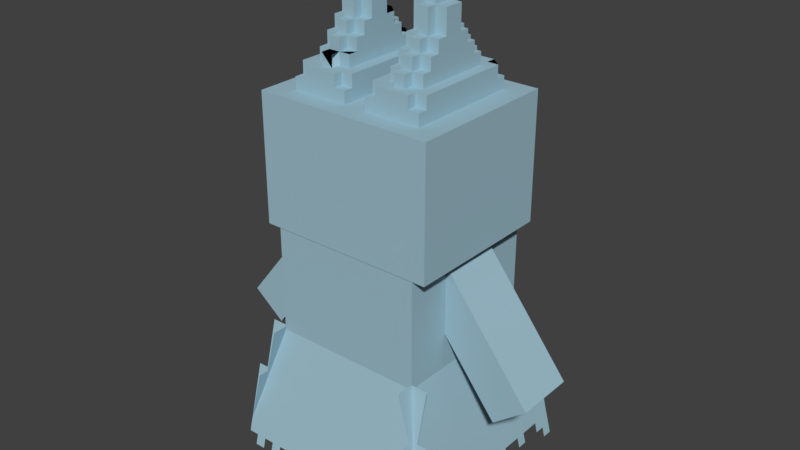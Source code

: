 # Source: Munchlax.blend  (saved by Blender 2.77.0; exported with 4.5.12 LTS)
import bpy
from mathutils import Matrix  # noqa: F401  (used for matrix-valued properties, if any)

bpy.ops.wm.read_factory_settings(use_empty=True)
scene = bpy.context.scene
scene.name = 'Scene'

# ---- collections
col_collection_1 = bpy.data.collections.new('Collection 1'); scene.collection.children.link(col_collection_1)

# ---- materials (node trees are filled in below, after node groups)
mat_mat_5 = bpy.data.materials.new('Mat.5')
mat_mat_5.alpha_threshold = 0.0
mat_mat_5.use_transparent_shadow = False
mat_mat_5.diffuse_color = (0.3412, 0.5216, 0.6078, 1.0)
mat_mat_5.roughness = 0.5
mat_mat_4 = bpy.data.materials.new('Mat.4')
mat_mat_4.alpha_threshold = 0.0
mat_mat_4.use_transparent_shadow = False
mat_mat_4.diffuse_color = (0.9412, 0.8902, 0.7529, 1.0)
mat_mat_4.roughness = 0.5
mat_mat_7 = bpy.data.materials.new('Mat.7')
mat_mat_7.alpha_threshold = 0.0
mat_mat_7.use_transparent_shadow = False
mat_mat_7.diffuse_color = (1.0, 1.0, 1.0, 1.0)
mat_mat_7.roughness = 0.5

# ---- material node trees

# ---- world
world_world = bpy.data.worlds.new('World'); scene.world = world_world
world_world.color = (0.05088, 0.05088, 0.05088)
world_world.use_sun_shadow = False
world_world.sun_shadow_jitter_overblur = 0.0
world_world.cycles.sampling_method = 'MANUAL'

# ---- meshes
me_cube_1 = bpy.data.meshes.new('Cube_1')
me_cube_1.from_pydata([(-31.75, -28.79, -28.3), (-31.75, -28.79, -28.3), (-31.75, -28.79, -28.3), (-31.75, -28.79, 28.3), (-31.75, -28.79, 28.3), (-31.75, -28.79, 28.3), (31.75, -28.79, -28.3), (31.75, -28.79, -28.3), (31.75, -28.79, -28.3), (31.75, -28.79, 28.3), (31.75, -28.79, 28.3), (31.75, -28.79, 28.3), (31.75, 34.55, -28.3), (31.75, 34.55, -28.3), (31.75, 34.55, 28.3), (31.75, 34.55, 28.3), (-31.75, 34.55, -28.3), (-31.75, 34.55, -28.3), (-31.75, 34.55, 28.3), (-31.75, 34.55, 28.3), (3.468e-07, 34.55, 28.3), (3.468e-07, 34.55, -28.3)], [], [(7, 12, 14, 10), (1, 4, 18, 16), (20, 15, 13, 21, 17, 19), (8, 11, 5, 2), (9, 14, 20, 18, 3), (12, 6, 0, 16, 21)])
_uv = me_cube_1.uv_layers.new(name='UVMap')
_uv.uv.foreach_set('vector', [0.5938, 0.6562, 0.7188, 0.6562, 0.7188, 0.7812, 0.5938, 0.7812, 0.7188, 0.6562, 0.7188, 0.7812, 0.5938, 0.7812, 0.5938, 0.6562, 0.6562, 0.7812, 0.5938, 0.7812, 0.5938, 0.6562, 0.6562, 0.6562, 0.7188, 0.6562, 0.7188, 0.7812, 1.0, 0.0, 1.0, 0.5, 0.5, 0.5, 0.5, 0.0, 0.7188, 0.6562, 0.7188, 0.7812, 0.6562, 0.7812, 0.5938, 0.7812, 0.5938, 0.6562, 0.7188, 0.6562, 0.7188, 0.7812, 0.5938, 0.7812, 0.5938, 0.6562, 0.6562, 0.6562])
me_cube_1.materials.append(mat_mat_5)
me_cube_1.use_remesh_preserve_volume = False
me_cube_1.use_remesh_preserve_attributes = False
me_cube_1.use_mirror_vertex_groups = False
me_cube_1.update()
me_head = bpy.data.meshes.new('Head')
me_head.from_pydata([(-37.26, -38.41, -7.629e-06), (-37.26, -38.41, -7.629e-06), (-37.26, -38.41, -7.629e-06), (-37.26, -38.41, 52.99), (-37.26, -38.41, 52.99), (-37.26, -38.41, 52.99), (37.26, -38.41, -7.629e-06), (37.26, -38.41, -7.629e-06), (37.26, -38.41, -7.629e-06), (37.26, -38.41, 52.99), (37.26, -38.41, 52.99), (37.26, -38.41, 52.99), (37.26, 25.61, -7.629e-06), (37.26, 25.61, -7.629e-06), (37.26, 25.61, 52.99), (37.26, 25.61, 52.99), (-37.26, 25.61, -7.629e-06), (-37.26, 25.61, -7.629e-06), (-37.26, 25.61, 52.99), (-37.26, 25.61, 52.99), (1.49e-08, 25.61, 52.99), (1.49e-08, 25.61, -7.629e-06), (-37.26, 9.603, 52.99), (-18.63, -22.41, 62.99), (-18.63, 9.603, 62.99), (18.63, 9.603, 62.99), (18.63, -22.41, 62.99), (27.95, -38.41, 52.99), (37.26, -14.41, 52.99), (-18.63, -14.41, 72.99), (-9.315, -22.41, 62.99), (-18.63, 1.601, 72.99), (18.63, 1.601, 72.99), (18.63, -14.41, 72.99), (27.95, -22.41, 52.99), (-27.95, -30.41, 52.99), (-27.95, 17.61, 52.99), (27.95, 17.61, 52.99), (27.95, -30.41, 52.99), (-37.26, 5.602, 52.99), (-18.63, -26.41, 62.99), (-18.63, -10.4, 77.99), (-18.63, -18.41, 67.99), (-13.97, -14.41, 72.99), (-13.97, -22.41, 62.99), (-9.315, -26.41, 57.99), (-4.658, -30.41, 52.99), (-18.63, 5.602, 67.99), (-18.63, -2.401, 77.99), (-27.95, 13.6, 52.99), (-9.315, 13.6, 57.99), (-13.97, 9.603, 62.99), (-4.658, 17.61, 52.99), (-13.97, 1.601, 72.99), (-9.315, -2.401, 62.99), (-9.315, 5.602, 62.99), (9.315, -2.401, 62.99), (9.315, 5.602, 62.99), (13.97, 9.603, 62.99), (18.63, 5.602, 67.99), (13.97, 1.601, 72.99), (18.63, -2.401, 77.99), (4.658, 17.61, 52.99), (9.315, 13.6, 57.99), (23.29, 1.601, 62.99), (23.29, -6.402, 62.99), (4.658, -30.41, 52.99), (9.315, -26.41, 57.99), (13.97, -22.41, 62.99), (9.315, -18.41, 62.99), (18.63, -10.4, 77.99), (13.97, -14.41, 72.99), (18.63, -18.41, 67.99), (23.29, -14.41, 62.99), (23.29, -22.41, 62.99), (-23.29, -26.41, 57.99), (-23.29, -10.4, 62.99), (-13.97, -18.41, 67.99), (-13.97, -10.4, 77.99), (-13.97, -26.41, 62.99), (-23.29, 5.602, 62.99), (-23.29, 13.6, 57.99), (-13.97, 13.6, 62.99), (-13.97, -2.401, 77.99), (-13.97, 5.602, 67.99), (23.29, 13.6, 57.99), (23.29, 5.602, 62.99), (13.97, -26.41, 62.99), (23.29, -26.41, 57.99), (-27.95, -30.41, 57.99), (-9.315, -30.41, 57.99), (-27.95, 17.61, 57.99), (-9.315, 17.61, 57.99), (-27.95, -26.41, 57.99), (-23.29, -30.41, 57.99), (-4.658, -30.41, 57.99), (-27.95, 13.6, 57.99), (-23.29, 17.61, 57.99), (-4.658, 17.61, 57.99), (-4.658, -26.41, 57.99), (-4.658, 13.6, 57.99), (9.315, 17.61, 57.99), (27.95, 17.61, 57.99), (9.315, -30.41, 57.99), (27.95, -30.41, 57.99), (4.658, 17.61, 57.99), (23.29, 17.61, 57.99), (27.95, 13.6, 57.99), (4.658, -30.41, 57.99), (23.29, -30.41, 57.99), (27.95, -26.41, 57.99), (4.658, 13.6, 57.99), (4.658, -26.41, 57.99), (-9.315, -26.41, 62.99), (-9.315, 13.6, 62.99), (-23.29, -26.41, 62.99), (-23.29, 13.6, 62.99), (-18.63, -30.41, 62.99), (-9.315, -30.41, 62.99), (-9.315, 17.61, 62.99), (-27.95, -26.41, 62.99), (-23.29, -30.41, 62.99), (-27.95, -18.41, 62.99), (-27.95, -10.4, 62.99), (-4.658, -14.41, 62.99), (-13.97, -30.41, 62.99), (-27.95, -2.401, 62.99), (-27.95, 13.6, 62.99), (-23.29, 17.61, 62.99), (-13.97, 17.61, 62.99), (-4.658, 9.603, 62.99), (-4.658, 1.601, 62.99), (-4.658, -26.41, 62.99), (-4.658, 13.6, 62.99), (9.315, 13.6, 62.99), (9.315, -26.41, 62.99), (23.29, 13.6, 62.99), (23.29, -26.41, 62.99), (18.63, 17.61, 62.99), (27.95, -6.402, 62.99), (18.63, -30.41, 62.99), (9.315, 17.61, 62.99), (27.95, 1.601, 62.99), (9.315, -30.41, 62.99), (4.658, 1.601, 62.99), (4.658, 9.603, 62.99), (23.29, 17.61, 62.99), (27.95, 13.6, 62.99), (27.95, -2.401, 62.99), (27.95, 5.602, 62.99), (4.658, -22.41, 62.99), (13.97, -30.41, 62.99), (4.658, -14.41, 62.99), (27.95, -10.4, 62.99), (23.29, -30.41, 62.99), (27.95, -26.41, 62.99), (4.658, -2.401, 62.99), (4.658, 13.6, 62.99), (4.658, -26.41, 62.99), (4.658, -10.4, 62.99), (-18.63, -26.41, 62.99), (-13.97, -26.41, 62.99), (-9.315, -26.41, 62.99), (-23.29, -26.41, 62.99), (-27.95, -22.41, 62.99), (-27.95, -6.402, 62.99), (-18.63, 17.61, 62.99), (-27.95, 1.601, 62.99), (-9.315, 17.61, 62.99), (-27.95, -26.41, 62.99), (-27.95, -10.4, 62.99), (-4.658, -14.41, 62.99), (-4.658, -22.41, 62.99), (-13.97, -30.41, 62.99), (-13.97, 17.61, 62.99), (-4.658, 1.601, 62.99), (-4.658, -18.41, 62.99), (-4.658, -26.41, 62.99), (9.315, -26.41, 62.99), (27.95, 9.603, 62.99), (27.95, -22.41, 62.99), (9.315, -30.41, 62.99), (4.658, 1.601, 62.99), (4.658, -6.402, 62.99), (4.658, 9.603, 62.99), (23.29, 17.61, 62.99), (27.95, -2.401, 62.99), (27.95, 5.602, 62.99), (4.658, -22.41, 62.99), (13.97, -30.41, 62.99), (27.95, -10.4, 62.99), (23.29, -30.41, 62.99), (27.95, -26.41, 62.99), (4.658, 5.602, 62.99), (4.658, 13.6, 62.99), (4.658, -18.41, 62.99), (4.658, -10.4, 62.99), (-9.315, -22.41, 62.99), (-18.63, -26.41, 62.99), (-13.97, -26.41, 62.99), (-9.315, -26.41, 62.99), (-9.315, 13.6, 62.99), (-23.29, -26.41, 62.99), (-23.29, 13.6, 62.99), (-27.95, 1.601, 62.99), (-9.315, 17.61, 62.99), (-27.95, -26.41, 62.99), (-27.95, -18.41, 62.99), (-27.95, -10.4, 62.99), (-4.658, -22.41, 62.99), (-27.95, 13.6, 62.99), (-23.29, 17.61, 62.99), (-13.97, 17.61, 62.99), (-4.658, -18.41, 62.99), (-4.658, 13.6, 62.99), (-4.658, 5.602, 62.99), (9.315, 13.6, 62.99), (9.315, -26.41, 62.99), (23.29, 13.6, 62.99), (23.29, -26.41, 62.99), (27.95, 9.603, 62.99), (27.95, -22.41, 62.99), (9.315, 17.61, 62.99), (9.315, -30.41, 62.99), (27.95, -14.41, 62.99), (4.658, 1.601, 62.99), (4.658, -6.402, 62.99), (4.658, 9.603, 62.99), (23.29, 17.61, 62.99), (27.95, 13.6, 62.99), (4.658, -22.41, 62.99), (13.97, -30.41, 62.99), (27.95, -10.4, 62.99), (23.29, -30.41, 62.99), (27.95, -26.41, 62.99), (4.658, 5.602, 62.99), (4.658, 13.6, 62.99), (4.658, -26.41, 62.99), (4.658, -18.41, 62.99), (4.658, -10.4, 62.99), (-9.315, 9.603, 62.99), (-9.315, 1.601, 62.99), (-23.29, -22.41, 62.99), (-23.29, -14.41, 62.99), (-9.315, -18.41, 62.99), (-23.29, 9.603, 62.99), (-18.63, 13.6, 62.99), (-23.29, 5.602, 62.99), (-13.97, 13.6, 62.99), (-9.315, -22.41, 62.99), (-18.63, -26.41, 62.99), (-13.97, -26.41, 62.99), (-9.315, -26.41, 62.99), (-9.315, 13.6, 62.99), (-23.29, -26.41, 62.99), (-23.29, 13.6, 62.99), (9.315, 9.603, 62.99), (9.315, -22.41, 62.99), (9.315, -2.401, 62.99), (9.315, 5.602, 62.99), (18.63, 13.6, 62.99), (23.29, 9.603, 62.99), (18.63, -26.41, 62.99), (23.29, -14.41, 62.99), (23.29, -22.41, 62.99), (13.97, 13.6, 62.99), (23.29, -2.401, 62.99), (13.97, -26.41, 62.99), (23.29, -18.41, 62.99), (9.315, -26.41, 62.99), (23.29, 13.6, 62.99), (23.29, -26.41, 62.99), (4.658, 9.603, 62.99), (4.658, 5.602, 62.99), (-18.63, -22.41, 67.99), (-18.63, 9.603, 67.99), (-13.97, -22.41, 67.99), (-13.97, 9.603, 67.99), (-9.315, 9.603, 67.99), (-9.315, -14.41, 67.99), (-9.315, 1.601, 67.99), (-23.29, -22.41, 67.99), (-23.29, -14.41, 67.99), (-23.29, 9.603, 67.99), (-23.29, 1.601, 67.99), (-18.63, 13.6, 67.99), (-23.29, -10.4, 67.99), (-13.97, 13.6, 67.99), (-9.315, -22.41, 67.99), (-18.63, -26.41, 67.99), (-13.97, -26.41, 67.99), (18.63, 9.603, 67.99), (18.63, -22.41, 67.99), (13.97, 9.603, 67.99), (13.97, -22.41, 67.99), (9.315, 9.603, 67.99), (9.315, -22.41, 67.99), (18.63, 13.6, 67.99), (23.29, 9.603, 67.99), (23.29, -6.402, 67.99), (18.63, -26.41, 67.99), (23.29, -22.41, 67.99), (13.97, 13.6, 67.99), (13.97, -26.41, 67.99), (23.29, -18.41, 67.99), (-18.63, -22.41, 67.99), (-18.63, 9.603, 67.99), (-13.97, -22.41, 67.99), (-13.97, 9.603, 67.99), (-9.315, 9.603, 67.99), (-9.315, -14.41, 67.99), (-9.315, 1.601, 67.99), (-23.29, -22.41, 67.99), (-9.315, -18.41, 67.99), (-9.315, -10.4, 67.99), (-23.29, 9.603, 67.99), (-23.29, 1.601, 67.99), (-18.63, 13.6, 67.99), (-9.315, 5.602, 67.99), (-23.29, -10.4, 67.99), (-23.29, -18.41, 67.99), (-23.29, 5.602, 67.99), (-23.29, -2.401, 67.99), (-13.97, 13.6, 67.99), (-9.315, -22.41, 67.99), (-18.63, -26.41, 67.99), (-13.97, -26.41, 67.99), (13.97, 5.602, 67.99), (13.97, -18.41, 67.99), (18.63, 9.603, 67.99), (18.63, -22.41, 67.99), (13.97, 9.603, 67.99), (13.97, -22.41, 67.99), (9.315, 5.602, 67.99), (23.29, 9.603, 67.99), (18.63, -26.41, 67.99), (9.315, -18.41, 67.99), (23.29, -14.41, 67.99), (23.29, -22.41, 67.99), (23.29, 5.602, 67.99), (23.29, -18.41, 67.99), (23.29, -10.4, 67.99), (-18.63, -18.41, 72.99), (-18.63, 5.602, 72.99), (-13.97, -18.41, 72.99), (-13.97, 5.602, 72.99), (-18.63, -22.41, 72.99), (-18.63, 9.603, 72.99), (-13.97, -22.41, 72.99), (-13.97, 9.603, 72.99), (-9.315, -14.41, 72.99), (-9.315, 1.601, 72.99), (-23.29, -14.41, 72.99), (-9.315, -18.41, 72.99), (-23.29, 1.601, 72.99), (-9.315, 5.602, 72.99), (-23.29, -18.41, 72.99), (-23.29, 5.602, 72.99), (18.63, 5.602, 72.99), (18.63, -18.41, 72.99), (13.97, 5.602, 72.99), (13.97, -18.41, 72.99), (18.63, 9.603, 72.99), (18.63, -22.41, 72.99), (13.97, 9.603, 72.99), (13.97, -22.41, 72.99), (9.315, 1.601, 72.99), (9.315, -14.41, 72.99), (9.315, 5.602, 72.99), (23.29, 1.601, 72.99), (9.315, -18.41, 72.99), (23.29, -14.41, 72.99), (23.29, 5.602, 72.99), (23.29, -18.41, 72.99), (-18.63, -14.41, 77.99), (-18.63, 1.601, 77.99), (-13.97, -14.41, 77.99), (-13.97, 1.601, 77.99), (-18.63, -18.41, 77.99), (-18.63, 5.602, 77.99), (-13.97, -18.41, 77.99), (-13.97, 5.602, 77.99), (-9.315, -14.41, 77.99), (-9.315, 1.601, 77.99), (-23.29, -14.41, 77.99), (-9.315, -10.4, 77.99), (-23.29, 1.601, 77.99), (-23.29, -10.4, 77.99), (-23.29, -2.401, 77.99), (18.63, 1.601, 77.99), (18.63, -14.41, 77.99), (13.97, 1.601, 77.99), (13.97, -14.41, 77.99), (18.63, 5.602, 77.99), (18.63, -18.41, 77.99), (13.97, 5.602, 77.99), (13.97, -18.41, 77.99), (9.315, 1.601, 77.99), (9.315, -14.41, 77.99), (23.29, 1.601, 77.99), (23.29, -14.41, 77.99), (23.29, -2.401, 77.99), (23.29, -10.4, 77.99), (-18.63, -10.4, 77.99), (-18.63, -2.401, 77.99), (-13.97, -10.4, 77.99), (-18.63, -14.41, 77.99), (-18.63, 1.601, 77.99), (-13.97, -14.41, 77.99), (-13.97, 1.601, 77.99), (-18.63, 5.602, 77.99), (-13.97, 5.602, 77.99), (-9.315, 1.601, 77.99), (-9.315, -10.4, 77.99), (-9.315, -2.401, 77.99), (-23.29, -10.4, 77.99), (-23.29, -2.401, 77.99), (18.63, -2.401, 77.99), (18.63, -10.4, 77.99), (13.97, -2.401, 77.99), (13.97, -10.4, 77.99), (18.63, 1.601, 77.99), (18.63, -14.41, 77.99), (13.97, 1.601, 77.99), (13.97, -14.41, 77.99), (9.315, -2.401, 77.99), (9.315, -10.4, 77.99), (23.29, -2.401, 77.99), (23.29, -10.4, 77.99), (-13.97, -2.401, 87.99), (-18.63, -10.4, 87.99), (-18.63, -2.401, 87.99), (-13.97, -10.4, 87.99), (-18.63, -14.41, 87.99), (-18.63, 1.601, 87.99), (-13.97, -14.41, 87.99), (-13.97, 1.601, 87.99), (-9.315, -10.4, 87.99), (-9.315, -2.401, 87.99), (-23.29, -10.4, 87.99), (-23.29, -2.401, 87.99), (18.63, -2.401, 87.99), (18.63, -10.4, 87.99), (13.97, -2.401, 87.99), (13.97, -10.4, 87.99), (18.63, 1.601, 87.99), (18.63, -14.41, 87.99), (13.97, 1.601, 87.99), (13.97, -14.41, 87.99), (9.315, -2.401, 87.99), (9.315, -10.4, 87.99), (23.29, -2.401, 87.99), (23.29, -10.4, 87.99), (-13.97, -2.401, 97.99), (-18.63, -10.4, 97.99), (-18.63, -2.401, 97.99), (-13.97, -10.4, 97.99), (18.63, -2.401, 97.99), (18.63, -10.4, 97.99), (13.97, -2.401, 97.99), (13.97, -10.4, 97.99)], [], [(371, 400, 390, 33), (71, 392, 398, 367), (45, 113, 118, 90), (5, 2, 8, 11), (252, 249, 44, 251), (416, 440, 431, 404), (92, 119, 114, 50), (110, 155, 137, 88), (47, 306, 315, 321), (7, 12, 14, 10), (264, 301, 292, 26), (219, 233, 231, 181, 189, 151, 140, 191, 154, 137, 192, 221, 234), (291, 297, 302, 293), (103, 143, 135, 67), (177, 172, 30, 162), (42, 342, 356, 320), (96, 127, 116, 81), (394, 390, 392, 396), (271, 264, 26, 262), (341, 337, 304), (327, 293, 295, 296, 294, 303, 335, 330, 332, 328, 336, 333), (441, 445, 447, 443), (251, 290, 289, 250), (350, 382, 376, 43), (325, 274, 289, 290, 251, 44, 276, 288, 313, 324, 307, 326), (240, 55, 253), (15, 13, 21, 17, 19, 20), (342, 378, 374, 29), (437, 413, 414, 438), (81, 97, 91, 96), (345, 381, 377, 53), (406, 41, 374, 408), (51, 277, 278, 240), (26, 292, 300, 262), (88, 137, 154, 109), (328, 361, 370, 336), (48, 375, 386, 388), (125, 173, 161, 79), (305, 346, 342, 42), (60, 360, 368, 366), (353, 350, 43, 344), (437, 438, 429, 432), (358, 362, 364, 360), (182, 144, 156, 183, 226, 225, 193), (24, 246, 255, 245), (400, 402, 70, 390), (261, 270, 260, 25), (280, 311, 318, 355, 351, 383, 385, 382, 350, 353, 313, 310, 314, 279, 288, 249, 244, 241, 54, 55, 240, 278), (177, 162, 118, 113), (267, 303, 294, 68), (198, 250, 254, 202, 163, 120, 115, 40, 160, 199), (401, 399, 389, 61), (331, 364, 362, 329), (250, 289, 274, 23), (432, 456, 454, 430), (369, 372, 358, 32), (111, 157, 134, 63), (435, 432, 430, 433), (151, 189, 181, 231, 223, 217, 178, 158, 135, 143), (60, 391, 395, 360), (354, 386, 375, 31), (4, 18, 16, 1), (53, 377, 383, 351), (95, 99, 45, 90), (167, 204, 210, 203, 211, 212, 174, 166, 129, 128, 97, 81, 116, 127, 96, 91, 36, 49, 35, 89, 93, 120, 122, 164, 206, 207, 123, 126, 165), (32, 389, 399, 369), (446, 442, 444, 448), (454, 455, 431, 430), (262, 300, 303, 267), (75, 115, 120, 93), (94, 121, 115, 75), (63, 134, 141, 101), (340, 373, 359, 72), (125, 117, 121, 94, 89, 35, 46, 95, 90, 118), (429, 436, 434, 431), (456, 432, 429, 453), (374, 41, 387, 384), (373, 371, 33, 359), (324, 313, 77, 307), (351, 355, 345, 53), (33, 390, 394, 359), (430, 431, 440, 439), (405, 408, 374, 378, 380, 376, 382, 385, 78, 413), (72, 359, 363, 330), (220, 229, 218, 86, 64, 65, 73, 74, 219, 234, 221, 224, 232), (125, 79, 117), (360, 395, 393, 358), (79, 161, 173, 125, 118, 162, 200, 199, 160, 40, 115, 121, 117), (361, 396, 392, 71), (366, 397, 391, 60), (265, 302, 297, 260), (36, 22, 39, 49), (50, 114, 133, 100), (257, 69, 217, 87, 262, 267, 269), (443, 447, 423, 419), (313, 353, 344, 77), (332, 365, 361, 328), (212, 211, 203, 82, 246, 248, 51, 240, 253, 55, 54, 197, 209, 213, 215, 214, 201, 205, 168, 119, 129, 166, 174), (403, 430, 439, 415), (43, 376, 380, 344), (103, 67, 112, 108), (65, 266, 263, 73), (250, 23, 242, 254), (38, 66, 62, 37, 34, 28, 14, 20, 18, 22, 36, 52, 46, 35, 49, 39, 3, 27), (437, 432, 405, 413), (68, 294, 296, 257), (306, 347, 349, 308), (441, 442, 452, 451), (144, 182, 193, 145), (217, 69, 56, 57, 235, 225, 226, 239, 238, 230, 237), (9, 28, 34, 38, 27), (108, 112, 158, 150, 152, 159, 156, 144, 145, 193, 184, 235, 273, 227, 194, 134, 157, 111, 105, 62, 66), (100, 98, 92, 50), (458, 457, 459, 460), (329, 362, 358, 59), (261, 64, 86), (202, 76, 80, 203, 210, 204, 208, 207, 206), (361, 71, 367, 370), (87, 217, 223, 231, 233, 219), (246, 285, 287, 248), (339, 334, 329, 59), (342, 29, 352, 356), (305, 42, 320, 312), (313, 288, 279, 310), (414, 412, 409, 83), (419, 423, 421, 389, 393, 395, 391, 397, 398, 392, 422, 424, 420, 426, 425), (343, 379, 381, 345), (425, 449, 443, 419), (340, 338, 292, 301, 304, 337), (348, 344, 342, 346), (0, 16, 21, 12, 6), (106, 146, 136, 85), (225, 235, 184, 193), (128, 129, 119, 92, 98, 52, 36, 91, 97), (109, 154, 140, 151, 143, 103, 108, 66, 38, 104), (224, 180, 221, 192, 155, 110, 104, 38, 34, 37, 102, 107, 147, 136, 185, 228, 218, 229, 220, 179, 187, 149, 142, 148, 139, 153, 190, 232), (308, 349, 345, 84), (104, 110, 88, 109), (172, 177, 113, 132, 99, 95, 46, 52, 98, 100, 133, 130, 214, 215, 175, 131, 124, 171, 176, 213), (25, 291, 298, 261), (428, 452, 442, 418), (176, 171, 124, 131, 175, 215, 213), (163, 202, 206, 169, 164, 122, 120), (59, 358, 372, 339), (165, 126, 123, 170), (405, 432, 435, 408), (85, 136, 147, 107), (141, 134, 194, 236, 216, 222, 138), (148, 186, 139), (149, 187, 142), (307, 348, 346, 305), (63, 101, 105, 111), (154, 191, 140), (155, 192, 137), (169, 206, 164), (170, 123, 207, 208, 165), (77, 344, 348, 307), (94, 75, 93, 89), (167, 165, 208, 204), (150, 188, 195, 152), (227, 236, 194), (58, 265, 218, 228, 185, 136, 146, 138, 222, 216, 236, 227, 272, 273, 259, 256), (220, 232, 190, 153, 139, 186, 148, 142, 187, 179), (188, 150, 158, 178, 217, 237, 230, 195), (84, 345, 355, 318), (230, 238, 195), (239, 226, 183), (196, 159, 152, 195, 238, 239, 183), (180, 224, 221), (308, 323, 317, 306), (358, 393, 389, 32), (267, 68, 257, 269), (249, 252, 251, 250, 198, 199, 200, 162, 30, 172, 213, 209, 197, 244), (453, 455, 454, 456), (243, 247, 80, 76), (80, 247, 245, 255, 246, 82, 203), (241, 244, 197, 54), (273, 272, 227), (259, 273, 235, 57, 56, 258), (261, 86, 218, 270), (417, 441, 451, 427), (409, 411, 410, 407), (258, 56, 69, 257), (219, 74, 268, 264, 271), (219, 271, 262, 87), (333, 368, 360, 327), (321, 315, 306, 317, 323, 308, 309, 318, 280, 278, 277, 287, 285, 246, 24, 275, 283), (338, 340, 72, 330), (363, 359, 361, 365), (318, 309, 308, 84), (256, 295, 293, 58), (296, 295, 256, 259, 258, 257), (320, 319, 286, 282), (274, 305, 312, 320, 282, 281), (245, 283, 275, 24), (314, 310, 279), (325, 305, 274), (316, 321, 283, 284), (322, 316, 284), (106, 102, 37, 62, 105, 101, 141, 138, 146), (318, 311, 280), (327, 331, 329, 298, 291, 293), (334, 339, 299, 298, 329), (159, 196, 183, 156), (330, 335, 303, 300, 292, 338), (321, 357, 343, 47), (67, 135, 158, 112), (341, 304, 301, 264, 268, 74, 73, 263, 266, 65, 64, 261, 298, 299, 339, 372, 369, 399, 401, 61, 389, 421, 445, 441, 417, 427, 451, 452, 428, 402, 400, 371, 373, 340, 337), (58, 293, 302, 265), (29, 374, 384, 352), (260, 297, 291, 25), (248, 287, 277, 51), (326, 307, 305, 325), (31, 343, 357, 354), (366, 368, 333, 336, 370, 367, 398, 397), (260, 270, 218, 265), (47, 343, 347, 306), (201, 214, 130, 133, 114, 119, 168, 205), (418, 422, 392, 390, 70, 428), (402, 428, 70), (202, 254, 242, 281, 282, 286, 319, 320, 356, 352, 384, 387, 41, 406, 433, 430, 403, 415, 439, 440, 416, 404, 431, 434, 407, 410, 411, 409, 412, 414, 413, 78, 385, 383, 377, 381, 379, 343, 31, 375, 48, 388, 386, 354, 357, 321, 316, 322, 284, 283, 245, 247, 243, 76), (435, 433, 406, 408), (359, 394, 396, 361), (436, 429, 83, 409), (434, 436, 409, 407), (345, 349, 347, 343), (107, 102, 106, 85), (444, 450, 426, 420), (424, 448, 444, 420), (330, 363, 365, 332), (344, 380, 378, 342), (429, 438, 414, 83), (249, 288, 276, 44), (425, 426, 450, 449), (423, 447, 445, 421), (23, 274, 281, 242), (422, 446, 448, 424), (418, 442, 446, 422), (444, 443, 449, 450), (327, 360, 364, 331), (458, 442, 441, 457), (443, 459, 457, 441), (458, 460, 444, 442), (460, 459, 443, 444), (431, 455, 453, 429), (99, 132, 113, 45)])
_uv = me_head.uv_layers.new(name='UVMap')
_uv.uv.foreach_set('vector', [0.2812, 0.9062, 0.2812, 0.9062, 0.2812, 0.9062, 0.2812, 0.9062, 0.25, 0.9062, 0.25, 0.9062, 0.25, 0.9062, 0.25, 0.9062, 0.25, 0.875, 0.25, 0.875, 0.25, 0.875, 0.25, 0.875, 0.0, 1.0, 0.0, 0.5, 0.5, 0.5, 0.5, 1.0, 0.25, 0.875, 0.25, 0.875, 0.25, 0.875, 0.25, 0.875, 0.2188, 0.9062, 0.2188, 0.9062, 0.2188, 0.9062, 0.2188, 0.9062, 0.25, 0.9375, 0.25, 0.9375, 0.25, 0.9375, 0.25, 0.9375, 0.2812, 0.875, 0.2812, 0.875, 0.2812, 0.875, 0.2812, 0.875, 0.2188, 0.9062, 0.2188, 0.9375, 0.2188, 0.9375, 0.2188, 0.9062, 0.5312, 0.5312, 0.7812, 0.5312, 0.7812, 0.7812, 0.5312, 0.7812, 0.2812, 0.875, 0.2812, 0.875, 0.2812, 0.875, 0.2812, 0.875, 0.2812, 0.875, 0.2812, 0.875, 0.25, 0.875, 0.25, 0.875, 0.25, 0.875, 0.25, 0.875, 0.2812, 0.875, 0.2812, 0.875, 0.2812, 0.875, 0.2812, 0.875, 0.2812, 0.875, 0.2812, 0.875, 0.2812, 0.875, 0.2812, 0.9375, 0.2812, 0.9375, 0.25, 0.9375, 0.25, 0.9375, 0.25, 0.875, 0.25, 0.875, 0.25, 0.875, 0.25, 0.875, 0.25, 0.875, 0.25, 0.875, 0.25, 0.875, 0.25, 0.875, 0.2188, 0.9062, 0.2188, 0.9062, 0.2188, 0.9062, 0.2188, 0.9062, 0.2188, 0.9375, 0.2188, 0.9375, 0.2188, 0.9375, 0.2188, 0.9375, 0.2812, 0.9062, 0.2812, 0.9062, 0.25, 0.9062, 0.25, 0.9062, 0.2812, 0.875, 0.2812, 0.875, 0.2812, 0.875, 0.2812, 0.875, 0.2812, 0.9062, 0.2812, 0.9062, 0.2812, 0.9062, 0.25, 0.9062, 0.25, 0.9375, 0.25, 0.9375, 0.25, 0.875, 0.25, 0.875, 0.25, 0.875, 0.2812, 0.875, 0.2812, 0.875, 0.25, 0.875, 0.25, 0.9062, 0.25, 0.9062, 0.25, 0.9062, 0.2812, 0.9062, 0.2812, 0.9062, 0.25, 0.9062, 0.25, 0.9062, 0.25, 0.875, 0.25, 0.875, 0.2188, 0.875, 0.2188, 0.875, 0.25, 0.9062, 0.25, 0.9062, 0.25, 0.9062, 0.25, 0.9062, 0.2188, 0.875, 0.2188, 0.875, 0.2188, 0.875, 0.25, 0.875, 0.25, 0.875, 0.25, 0.875, 0.25, 0.875, 0.25, 0.875, 0.25, 0.9062, 0.25, 0.875, 0.25, 0.875, 0.25, 0.875, 0.25, 0.9375, 0.25, 0.9062, 0.25, 0.9375, 0.5312, 0.7812, 0.5312, 0.5312, 0.6562, 0.5312, 0.7812, 0.5312, 0.7812, 0.7812, 0.6562, 0.7812, 0.2188, 0.9062, 0.2188, 0.9062, 0.2188, 0.9062, 0.2188, 0.9062, 0.25, 0.9062, 0.25, 0.9062, 0.25, 0.9062, 0.25, 0.9062, 0.2188, 0.9375, 0.2188, 0.9375, 0.2188, 0.9375, 0.2188, 0.9375, 0.25, 0.9062, 0.25, 0.9062, 0.25, 0.9062, 0.25, 0.9062, 0.2188, 0.9062, 0.2188, 0.9062, 0.2188, 0.9062, 0.25, 0.9062, 0.25, 0.9375, 0.25, 0.9375, 0.25, 0.9375, 0.25, 0.9375, 0.2812, 0.875, 0.2812, 0.875, 0.2812, 0.875, 0.2812, 0.875, 0.2812, 0.875, 0.2812, 0.875, 0.2812, 0.875, 0.2812, 0.875, 0.25, 0.9062, 0.25, 0.9062, 0.25, 0.9062, 0.25, 0.9062, 0.2188, 0.9062, 0.2188, 0.9062, 0.2188, 0.9062, 0.2188, 0.9062, 0.25, 0.875, 0.25, 0.875, 0.25, 0.875, 0.25, 0.875, 0.2188, 0.875, 0.2188, 0.875, 0.2188, 0.9062, 0.2188, 0.9062, 0.25, 0.9062, 0.25, 0.9062, 0.25, 0.9062, 0.25, 0.9062, 0.25, 0.9062, 0.25, 0.9062, 0.25, 0.9062, 0.25, 0.9062, 0.25, 0.9062, 0.25, 0.9062, 0.25, 0.9062, 0.25, 0.9062, 0.2812, 0.9062, 0.2812, 0.9375, 0.25, 0.9375, 0.25, 0.9062, 0.25, 0.9062, 0.25, 0.9062, 0.25, 0.9062, 0.25, 0.9062, 0.25, 0.9062, 0.25, 0.9062, 0.25, 0.9062, 0.2188, 0.9375, 0.2188, 0.9375, 0.2188, 0.9375, 0.2188, 0.9375, 0.2812, 0.9062, 0.2812, 0.9062, 0.2812, 0.9062, 0.2812, 0.9062, 0.2812, 0.9375, 0.2812, 0.9375, 0.2812, 0.9375, 0.2812, 0.9375, 0.25, 0.9062, 0.25, 0.9062, 0.25, 0.9062, 0.25, 0.9062, 0.25, 0.9062, 0.25, 0.9062, 0.25, 0.9062, 0.25, 0.9062, 0.25, 0.9062, 0.25, 0.9062, 0.25, 0.9062, 0.25, 0.9062, 0.25, 0.9062, 0.25, 0.9062, 0.25, 0.875, 0.25, 0.875, 0.25, 0.9062, 0.25, 0.9062, 0.25, 0.9062, 0.25, 0.9062, 0.25, 0.9375, 0.25, 0.9375, 0.25, 0.875, 0.25, 0.875, 0.25, 0.875, 0.25, 0.875, 0.25, 0.875, 0.25, 0.875, 0.25, 0.875, 0.25, 0.875, 0.2188, 0.875, 0.2188, 0.875, 0.2188, 0.875, 0.2188, 0.875, 0.2188, 0.875, 0.2188, 0.875, 0.2188, 0.875, 0.2188, 0.875, 0.2188, 0.875, 0.25, 0.875, 0.2812, 0.9062, 0.2812, 0.9062, 0.2812, 0.9062, 0.2812, 0.9062, 0.25, 0.9375, 0.25, 0.9375, 0.2812, 0.9375, 0.2812, 0.9375, 0.2188, 0.875, 0.2188, 0.875, 0.2188, 0.875, 0.2188, 0.875, 0.25, 0.9062, 0.25, 0.9062, 0.2188, 0.9062, 0.2188, 0.9062, 0.2812, 0.9062, 0.2812, 0.9062, 0.2812, 0.9062, 0.2812, 0.9062, 0.25, 0.9375, 0.25, 0.9375, 0.25, 0.9375, 0.25, 0.9375, 0.25, 0.9062, 0.25, 0.9062, 0.2188, 0.9062, 0.2188, 0.9062, 0.25, 0.875, 0.25, 0.875, 0.25, 0.875, 0.25, 0.875, 0.25, 0.875, 0.25, 0.875, 0.25, 0.875, 0.25, 0.875, 0.25, 0.875, 0.25, 0.875, 0.25, 0.9062, 0.25, 0.9062, 0.25, 0.9062, 0.25, 0.9062, 0.2188, 0.9062, 0.2188, 0.9062, 0.2188, 0.9062, 0.2188, 0.9062, 0.7812, 0.7812, 0.5312, 0.7812, 0.5312, 0.5312, 0.7812, 0.5312, 0.25, 0.9062, 0.25, 0.9062, 0.25, 0.9062, 0.25, 0.9062, 0.25, 0.875, 0.25, 0.875, 0.25, 0.875, 0.25, 0.875, 0.2188, 0.9062, 0.2188, 0.9062, 0.2188, 0.9375, 0.2188, 0.9375, 0.2188, 0.9375, 0.25, 0.9375, 0.25, 0.9375, 0.2188, 0.9375, 0.25, 0.9375, 0.2188, 0.9375, 0.2188, 0.9375, 0.2188, 0.9375, 0.2188, 0.9375, 0.2188, 0.9375, 0.2188, 0.9375, 0.2188, 0.9375, 0.2188, 0.9375, 0.2188, 0.9375, 0.2188, 0.875, 0.2188, 0.875, 0.2188, 0.875, 0.2188, 0.875, 0.2188, 0.9062, 0.2188, 0.875, 0.2188, 0.875, 0.2188, 0.9062, 0.2188, 0.9062, 0.2188, 0.9062, 0.2188, 0.9062, 0.2812, 0.9062, 0.2812, 0.9062, 0.2812, 0.9062, 0.2812, 0.9062, 0.2812, 0.9062, 0.2812, 0.9062, 0.25, 0.9062, 0.25, 0.9062, 0.2188, 0.9062, 0.2188, 0.9062, 0.2188, 0.9062, 0.2188, 0.9062, 0.2812, 0.875, 0.2812, 0.875, 0.25, 0.875, 0.25, 0.875, 0.2188, 0.875, 0.2188, 0.875, 0.2188, 0.875, 0.2188, 0.875, 0.2188, 0.875, 0.2188, 0.875, 0.2188, 0.875, 0.2188, 0.875, 0.25, 0.9375, 0.25, 0.9375, 0.25, 0.9375, 0.25, 0.9375, 0.2812, 0.9062, 0.2812, 0.9062, 0.2812, 0.9062, 0.2812, 0.9062, 0.25, 0.875, 0.2188, 0.875, 0.2188, 0.875, 0.2188, 0.875, 0.2188, 0.875, 0.2188, 0.875, 0.25, 0.875, 0.25, 0.875, 0.25, 0.875, 0.25, 0.875, 0.25, 0.9062, 0.25, 0.9062, 0.2188, 0.9062, 0.2188, 0.9062, 0.25, 0.9062, 0.25, 0.9062, 0.25, 0.9062, 0.25, 0.9062, 0.2188, 0.9062, 0.2188, 0.9062, 0.2188, 0.9062, 0.2188, 0.9062, 0.2812, 0.9062, 0.2812, 0.9062, 0.2812, 0.9062, 0.2812, 0.9062, 0.25, 0.875, 0.25, 0.9062, 0.25, 0.9062, 0.25, 0.875, 0.25, 0.9062, 0.25, 0.9062, 0.25, 0.9062, 0.25, 0.9062, 0.2812, 0.9062, 0.2812, 0.9062, 0.2812, 0.9062, 0.2812, 0.9062, 0.2188, 0.9062, 0.2188, 0.9062, 0.2188, 0.9062, 0.2188, 0.9062, 0.25, 0.9062, 0.25, 0.9062, 0.2188, 0.9062, 0.2188, 0.9062, 0.25, 0.9062, 0.25, 0.9062, 0.25, 0.9062, 0.25, 0.9062, 0.25, 0.9062, 0.25, 0.9062, 0.2812, 0.9062, 0.2812, 0.9062, 0.2812, 0.875, 0.2812, 0.875, 0.2812, 0.9375, 0.2812, 0.9375, 0.2812, 0.9375, 0.2812, 0.9062, 0.2812, 0.9062, 0.2812, 0.9062, 0.2812, 0.9062, 0.2812, 0.875, 0.2812, 0.875, 0.2812, 0.875, 0.2812, 0.875, 0.2812, 0.9062, 0.2812, 0.9062, 0.25, 0.875, 0.25, 0.875, 0.2188, 0.875, 0.25, 0.9062, 0.25, 0.9062, 0.2812, 0.9062, 0.2812, 0.9062, 0.25, 0.875, 0.25, 0.875, 0.25, 0.875, 0.25, 0.875, 0.25, 0.875, 0.25, 0.875, 0.25, 0.875, 0.25, 0.875, 0.2188, 0.875, 0.2188, 0.875, 0.2188, 0.875, 0.2188, 0.875, 0.2188, 0.875, 0.25, 0.9062, 0.25, 0.9062, 0.25, 0.9062, 0.25, 0.9062, 0.25, 0.9062, 0.25, 0.9062, 0.25, 0.9062, 0.25, 0.9062, 0.25, 0.9375, 0.25, 0.9375, 0.2812, 0.9375, 0.2812, 0.9375, 0.2188, 0.9375, 0.2188, 0.9375, 0.2188, 0.9062, 0.2188, 0.9375, 0.25, 0.9375, 0.25, 0.9375, 0.25, 0.9375, 0.25, 0.9375, 0.25, 0.875, 0.25, 0.9062, 0.25, 0.875, 0.25, 0.875, 0.2812, 0.875, 0.25, 0.875, 0.25, 0.875, 0.25, 0.9062, 0.25, 0.9062, 0.25, 0.9062, 0.25, 0.9062, 0.25, 0.9062, 0.25, 0.9062, 0.25, 0.9062, 0.25, 0.9062, 0.25, 0.875, 0.25, 0.875, 0.25, 0.9062, 0.25, 0.9062, 0.25, 0.9375, 0.2188, 0.9375, 0.2188, 0.9375, 0.25, 0.9375, 0.2188, 0.9375, 0.25, 0.9375, 0.25, 0.9375, 0.25, 0.9375, 0.25, 0.9375, 0.25, 0.9062, 0.25, 0.9062, 0.25, 0.875, 0.25, 0.875, 0.25, 0.9062, 0.25, 0.9062, 0.25, 0.9375, 0.25, 0.9375, 0.25, 0.9375, 0.25, 0.9375, 0.25, 0.9375, 0.25, 0.9375, 0.2188, 0.9375, 0.25, 0.9375, 0.2188, 0.9062, 0.2188, 0.9062, 0.2188, 0.9062, 0.2188, 0.9062, 0.25, 0.9062, 0.25, 0.9062, 0.25, 0.9062, 0.25, 0.9062, 0.25, 0.875, 0.25, 0.875, 0.25, 0.875, 0.25, 0.875, 0.2812, 0.9062, 0.2812, 0.9062, 0.2812, 0.9062, 0.2812, 0.9062, 0.2188, 0.875, 0.2188, 0.875, 0.2188, 0.875, 0.2188, 0.875, 0.2812, 0.875, 0.25, 0.875, 0.25, 0.9375, 0.2812, 0.9375, 0.2812, 0.875, 0.2812, 0.9062, 0.2812, 0.9375, 0.25, 0.9375, 0.2188, 0.9375, 0.2188, 0.9375, 0.2188, 0.9375, 0.25, 0.9375, 0.25, 0.875, 0.2188, 0.875, 0.2188, 0.9375, 0.2188, 0.9062, 0.2188, 0.875, 0.2812, 0.875, 0.25, 0.9062, 0.25, 0.9062, 0.25, 0.9062, 0.25, 0.9062, 0.25, 0.875, 0.25, 0.875, 0.25, 0.875, 0.25, 0.875, 0.2188, 0.9375, 0.2188, 0.9375, 0.25, 0.9375, 0.25, 0.9375, 0.2812, 0.9062, 0.2812, 0.9062, 0.2812, 0.9062, 0.2812, 0.9062, 0.25, 0.9062, 0.25, 0.9062, 0.25, 0.9062, 0.25, 0.9375, 0.25, 0.875, 0.25, 0.9062, 0.25, 0.9062, 0.25, 0.9062, 0.25, 0.9062, 0.25, 0.9062, 0.25, 0.9062, 0.25, 0.9062, 0.25, 0.9062, 0.25, 0.875, 0.25, 0.875, 0.2812, 0.875, 0.2812, 0.9062, 0.2812, 0.875, 0.2812, 0.875, 0.2812, 0.875, 0.25, 0.875, 0.25, 0.875, 0.25, 0.875, 0.25, 0.875, 0.25, 0.9062, 0.25, 0.9062, 0.25, 0.9062, 0.25, 0.9062, 0.25, 0.9375, 0.25, 0.9062, 0.25, 0.9375, 0.25, 0.9062, 0.25, 0.9062, 0.25, 0.9375, 0.25, 0.9375, 0.25, 0.9375, 0.25, 0.9375, 0.25, 0.9375, 0.25, 0.9375, 0.25, 0.9375, 0.25, 0.875, 0.25, 0.9375, 0.25, 0.9375, 0.25, 0.9375, 0.25, 0.9375, 0.2812, 0.9062, 0.2812, 0.9062, 0.25, 0.9062, 0.25, 0.9062, 0.2812, 0.9375, 0.2812, 0.9375, 0.2812, 0.9062, 0.2812, 0.9062, 0.2812, 0.9375, 0.2812, 0.9062, 0.2812, 0.9062, 0.2188, 0.875, 0.2188, 0.9062, 0.2188, 0.9062, 0.2188, 0.9375, 0.2188, 0.9375, 0.2188, 0.9062, 0.2188, 0.9062, 0.2188, 0.9062, 0.2188, 0.875, 0.25, 0.9062, 0.25, 0.9062, 0.25, 0.9062, 0.25, 0.9062, 0.25, 0.875, 0.25, 0.875, 0.25, 0.875, 0.25, 0.875, 0.2812, 0.875, 0.2812, 0.875, 0.2188, 0.9375, 0.2188, 0.9375, 0.25, 0.9375, 0.25, 0.9375, 0.2812, 0.9062, 0.2812, 0.9375, 0.2812, 0.9375, 0.2812, 0.9062, 0.2188, 0.9062, 0.2188, 0.9062, 0.2188, 0.9062, 0.2188, 0.9062, 0.2188, 0.875, 0.2188, 0.9062, 0.2188, 0.9062, 0.2188, 0.875, 0.25, 0.9062, 0.25, 0.875, 0.25, 0.9062, 0.25, 0.9062, 0.25, 0.9062, 0.25, 0.9062, 0.25, 0.9062, 0.25, 0.9062, 0.25, 0.9062, 0.25, 0.9062, 0.2812, 0.9062, 0.2812, 0.9062, 0.2812, 0.9062, 0.25, 0.9062, 0.25, 0.9062, 0.25, 0.9062, 0.25, 0.9062, 0.25, 0.9062, 0.2812, 0.9062, 0.25, 0.9062, 0.25, 0.9062, 0.25, 0.9062, 0.25, 0.9062, 0.2188, 0.9062, 0.2188, 0.9062, 0.25, 0.9062, 0.25, 0.9062, 0.25, 0.9062, 0.25, 0.9062, 0.25, 0.9062, 0.25, 0.9062, 0.2812, 0.9062, 0.2812, 0.875, 0.2812, 0.875, 0.2812, 0.875, 0.2812, 0.9062, 0.2812, 0.9062, 0.25, 0.875, 0.25, 0.9062, 0.2188, 0.9062, 0.2188, 0.875, 0.6875, 0.5625, 0.6875, 0.625, 0.6562, 0.625, 0.625, 0.625, 0.625, 0.5625, 0.2812, 0.9375, 0.2812, 0.9375, 0.2812, 0.9375, 0.2812, 0.9375, 0.25, 0.9062, 0.25, 0.9062, 0.25, 0.9375, 0.25, 0.9062, 0.2188, 0.9375, 0.25, 0.9375, 0.25, 0.9375, 0.25, 0.9375, 0.25, 0.9375, 0.25, 0.9375, 0.2188, 0.9375, 0.2188, 0.9375, 0.2188, 0.9375, 0.2812, 0.875, 0.2812, 0.875, 0.2812, 0.875, 0.25, 0.875, 0.25, 0.875, 0.25, 0.875, 0.25, 0.875, 0.25, 0.875, 0.2812, 0.875, 0.2812, 0.875, 0.2812, 0.9062, 0.2812, 0.875, 0.2812, 0.875, 0.2812, 0.875, 0.2812, 0.875, 0.2812, 0.875, 0.2812, 0.875, 0.2812, 0.875, 0.2812, 0.875, 0.2812, 0.9375, 0.2812, 0.9375, 0.2812, 0.9375, 0.2812, 0.9375, 0.2812, 0.9375, 0.2812, 0.9375, 0.2812, 0.9375, 0.2812, 0.9375, 0.2812, 0.9375, 0.2812, 0.9375, 0.2812, 0.9375, 0.2812, 0.9062, 0.2812, 0.9062, 0.2812, 0.9062, 0.2812, 0.9062, 0.2812, 0.9062, 0.2812, 0.9062, 0.2812, 0.9062, 0.2812, 0.9062, 0.25, 0.9375, 0.25, 0.9375, 0.25, 0.9062, 0.25, 0.9062, 0.2812, 0.875, 0.2812, 0.875, 0.2812, 0.875, 0.2812, 0.875, 0.25, 0.875, 0.25, 0.875, 0.25, 0.875, 0.25, 0.875, 0.25, 0.875, 0.25, 0.875, 0.25, 0.875, 0.25, 0.9375, 0.25, 0.9375, 0.25, 0.9375, 0.25, 0.9375, 0.25, 0.9375, 0.25, 0.9375, 0.25, 0.9062, 0.25, 0.9062, 0.25, 0.9062, 0.25, 0.9062, 0.25, 0.9062, 0.25, 0.9062, 0.25, 0.9062, 0.2812, 0.9375, 0.2812, 0.9375, 0.2812, 0.9375, 0.2812, 0.9375, 0.2812, 0.9062, 0.2812, 0.9062, 0.2812, 0.9062, 0.2812, 0.9062, 0.25, 0.9062, 0.25, 0.9062, 0.25, 0.9062, 0.25, 0.9062, 0.25, 0.9062, 0.25, 0.9062, 0.25, 0.9062, 0.2188, 0.875, 0.2188, 0.875, 0.2188, 0.875, 0.2188, 0.875, 0.2188, 0.875, 0.2188, 0.9062, 0.2188, 0.875, 0.2812, 0.9062, 0.2812, 0.9062, 0.2812, 0.9062, 0.2812, 0.9062, 0.2188, 0.9062, 0.2188, 0.9062, 0.2188, 0.9062, 0.2188, 0.9062, 0.25, 0.9062, 0.25, 0.9062, 0.25, 0.9062, 0.25, 0.9062, 0.2812, 0.9375, 0.2812, 0.9375, 0.2812, 0.9375, 0.2812, 0.9375, 0.25, 0.9375, 0.25, 0.9375, 0.25, 0.9375, 0.25, 0.9375, 0.25, 0.9375, 0.25, 0.9375, 0.2812, 0.9375, 0.2812, 0.9062, 0.2812, 0.9062, 0.2812, 0.9062, 0.2812, 0.9062, 0.2812, 0.9062, 0.2812, 0.9062, 0.25, 0.875, 0.25, 0.875, 0.2188, 0.875, 0.2188, 0.875, 0.25, 0.9375, 0.25, 0.9375, 0.25, 0.9375, 0.25, 0.9375, 0.2812, 0.875, 0.2812, 0.875, 0.2812, 0.875, 0.2812, 0.875, 0.2812, 0.875, 0.2812, 0.875, 0.2188, 0.875, 0.2188, 0.875, 0.2188, 0.875, 0.2188, 0.9062, 0.2188, 0.9062, 0.2188, 0.9062, 0.2188, 0.9062, 0.2188, 0.9062, 0.25, 0.9062, 0.25, 0.9062, 0.25, 0.875, 0.25, 0.875, 0.2188, 0.875, 0.2188, 0.875, 0.2188, 0.875, 0.2188, 0.875, 0.2188, 0.9062, 0.2188, 0.9062, 0.2188, 0.9062, 0.2188, 0.9062, 0.25, 0.875, 0.25, 0.875, 0.25, 0.9062, 0.25, 0.9062, 0.25, 0.9375, 0.25, 0.9375, 0.25, 0.9375, 0.25, 0.9375, 0.25, 0.9375, 0.2812, 0.9375, 0.2812, 0.9375, 0.2812, 0.9375, 0.2812, 0.9375, 0.2812, 0.9375, 0.2812, 0.9375, 0.25, 0.9375, 0.25, 0.9375, 0.25, 0.9375, 0.25, 0.9375, 0.25, 0.9375, 0.25, 0.9062, 0.25, 0.9062, 0.25, 0.9375, 0.2812, 0.9375, 0.2812, 0.9062, 0.2812, 0.9062, 0.2812, 0.9062, 0.2812, 0.9062, 0.2812, 0.9062, 0.2812, 0.9062, 0.2812, 0.9062, 0.2812, 0.9062, 0.2812, 0.9375, 0.25, 0.875, 0.25, 0.875, 0.25, 0.875, 0.25, 0.875, 0.25, 0.875, 0.25, 0.875, 0.25, 0.875, 0.25, 0.9062, 0.25, 0.9062, 0.25, 0.9062, 0.25, 0.9062, 0.25, 0.9062, 0.25, 0.875, 0.25, 0.9062, 0.25, 0.9062, 0.25, 0.9062, 0.25, 0.9062, 0.25, 0.9062, 0.25, 0.9062, 0.25, 0.9062, 0.25, 0.9062, 0.25, 0.9062, 0.25, 0.9062, 0.25, 0.9062, 0.25, 0.9062, 0.2812, 0.875, 0.2812, 0.9062, 0.2812, 0.875, 0.25, 0.9375, 0.25, 0.9375, 0.2188, 0.9375, 0.2188, 0.9375, 0.2812, 0.9062, 0.2812, 0.9062, 0.2812, 0.9062, 0.2812, 0.9062, 0.25, 0.875, 0.25, 0.875, 0.25, 0.875, 0.25, 0.875, 0.25, 0.875, 0.25, 0.875, 0.25, 0.875, 0.2188, 0.875, 0.2188, 0.875, 0.25, 0.875, 0.25, 0.875, 0.25, 0.875, 0.25, 0.875, 0.25, 0.875, 0.25, 0.9062, 0.25, 0.875, 0.25, 0.875, 0.25, 0.9062, 0.25, 0.9062, 0.2188, 0.9062, 0.2188, 0.9062, 0.25, 0.9062, 0.2188, 0.9062, 0.2188, 0.9062, 0.2188, 0.9062, 0.2188, 0.9062, 0.2188, 0.9062, 0.2188, 0.9062, 0.2188, 0.9375, 0.2188, 0.9375, 0.2188, 0.9375, 0.25, 0.9375, 0.2188, 0.9375, 0.25, 0.9062, 0.25, 0.9062, 0.25, 0.875, 0.25, 0.9062, 0.25, 0.9062, 0.25, 0.9375, 0.25, 0.9375, 0.25, 0.9062, 0.25, 0.9062, 0.25, 0.9062, 0.25, 0.9062, 0.25, 0.9062, 0.25, 0.9062, 0.2812, 0.9375, 0.2812, 0.9062, 0.2812, 0.9375, 0.2812, 0.9375, 0.2812, 0.9062, 0.2812, 0.9062, 0.2812, 0.9062, 0.2812, 0.9062, 0.25, 0.9062, 0.25, 0.9062, 0.2188, 0.9062, 0.2188, 0.9062, 0.25, 0.9062, 0.25, 0.9062, 0.25, 0.9062, 0.25, 0.875, 0.2812, 0.875, 0.2812, 0.875, 0.2812, 0.9062, 0.2812, 0.875, 0.2812, 0.875, 0.2812, 0.875, 0.2812, 0.875, 0.2812, 0.875, 0.25, 0.875, 0.25, 0.9062, 0.25, 0.9062, 0.25, 0.9062, 0.25, 0.9062, 0.2188, 0.9062, 0.2188, 0.9375, 0.2188, 0.9375, 0.2188, 0.9375, 0.25, 0.9375, 0.25, 0.9375, 0.25, 0.9375, 0.25, 0.9062, 0.25, 0.9062, 0.25, 0.9375, 0.25, 0.9375, 0.25, 0.9375, 0.2188, 0.9375, 0.2188, 0.9375, 0.2188, 0.9375, 0.2188, 0.9375, 0.2188, 0.9375, 0.2812, 0.875, 0.2812, 0.9062, 0.2812, 0.9062, 0.2812, 0.875, 0.2812, 0.875, 0.2812, 0.9062, 0.25, 0.9062, 0.25, 0.875, 0.25, 0.9062, 0.25, 0.9375, 0.25, 0.9375, 0.25, 0.9062, 0.25, 0.9375, 0.25, 0.9375, 0.25, 0.9375, 0.25, 0.9375, 0.25, 0.875, 0.25, 0.9375, 0.25, 0.9375, 0.25, 0.9062, 0.25, 0.9062, 0.25, 0.875, 0.2188, 0.9062, 0.2188, 0.9062, 0.2188, 0.9062, 0.2188, 0.9062, 0.2188, 0.875, 0.2188, 0.875, 0.2188, 0.875, 0.2188, 0.9062, 0.2188, 0.9062, 0.2188, 0.875, 0.2188, 0.9375, 0.2188, 0.9375, 0.2188, 0.9375, 0.2188, 0.9375, 0.25, 0.9062, 0.25, 0.9062, 0.25, 0.9062, 0.2188, 0.875, 0.2188, 0.875, 0.2188, 0.875, 0.2188, 0.9062, 0.2188, 0.9062, 0.2188, 0.9375, 0.2188, 0.9062, 0.2188, 0.9062, 0.2188, 0.9062, 0.2188, 0.9062, 0.2812, 0.9375, 0.2812, 0.9375, 0.2812, 0.9375, 0.25, 0.9375, 0.25, 0.9375, 0.25, 0.9375, 0.25, 0.9375, 0.2812, 0.9375, 0.2812, 0.9375, 0.25, 0.9062, 0.25, 0.9062, 0.25, 0.9062, 0.25, 0.9062, 0.25, 0.9375, 0.2812, 0.9375, 0.2812, 0.9375, 0.2812, 0.9375, 0.25, 0.9375, 0.2812, 0.9375, 0.2812, 0.9062, 0.2812, 0.9062, 0.2812, 0.9375, 0.2812, 0.9375, 0.25, 0.9062, 0.25, 0.9062, 0.25, 0.9062, 0.25, 0.9062, 0.2812, 0.875, 0.2812, 0.875, 0.25, 0.875, 0.2812, 0.875, 0.2812, 0.875, 0.2812, 0.875, 0.2188, 0.9062, 0.2188, 0.9062, 0.2188, 0.9062, 0.2188, 0.9062, 0.25, 0.875, 0.25, 0.875, 0.25, 0.875, 0.25, 0.875, 0.2812, 0.9062, 0.2812, 0.9062, 0.2812, 0.875, 0.2812, 0.875, 0.2812, 0.9062, 0.2812, 0.875, 0.2812, 0.9062, 0.2812, 0.9062, 0.2812, 0.9062, 0.2812, 0.9062, 0.2812, 0.9062, 0.2812, 0.9375, 0.2812, 0.9375, 0.2812, 0.9062, 0.2812, 0.9062, 0.2812, 0.9062, 0.2812, 0.9062, 0.2812, 0.9062, 0.2812, 0.9062, 0.2812, 0.9062, 0.2812, 0.9062, 0.2812, 0.9062, 0.2812, 0.9062, 0.2812, 0.9062, 0.2812, 0.9062, 0.2812, 0.9062, 0.2812, 0.9062, 0.2812, 0.9062, 0.2812, 0.9062, 0.2812, 0.9062, 0.2812, 0.9062, 0.2812, 0.9062, 0.2812, 0.9062, 0.2812, 0.9062, 0.2812, 0.9062, 0.25, 0.9375, 0.25, 0.9375, 0.25, 0.9375, 0.25, 0.9375, 0.2188, 0.9062, 0.2188, 0.9062, 0.2188, 0.9062, 0.2188, 0.9062, 0.2812, 0.9375, 0.2812, 0.9375, 0.2812, 0.9375, 0.2812, 0.9375, 0.25, 0.9375, 0.25, 0.9375, 0.25, 0.9375, 0.25, 0.9375, 0.25, 0.875, 0.25, 0.875, 0.2188, 0.875, 0.2188, 0.875, 0.2188, 0.9062, 0.2188, 0.9062, 0.2188, 0.9062, 0.2188, 0.9062, 0.25, 0.9062, 0.25, 0.9062, 0.25, 0.9062, 0.25, 0.9062, 0.25, 0.9062, 0.25, 0.9062, 0.25, 0.9062, 0.25, 0.9062, 0.2812, 0.9375, 0.2812, 0.9375, 0.2812, 0.9375, 0.25, 0.9375, 0.2188, 0.9062, 0.2188, 0.9062, 0.2188, 0.9375, 0.2188, 0.9375, 0.25, 0.9375, 0.25, 0.9375, 0.25, 0.9375, 0.25, 0.9375, 0.25, 0.9375, 0.25, 0.9375, 0.25, 0.9375, 0.25, 0.9375, 0.2812, 0.9062, 0.2812, 0.9062, 0.25, 0.9062, 0.2812, 0.9062, 0.2812, 0.9062, 0.2812, 0.9062, 0.2812, 0.9062, 0.2812, 0.9062, 0.2812, 0.9062, 0.2188, 0.875, 0.2188, 0.875, 0.2188, 0.875, 0.2188, 0.875, 0.2188, 0.9062, 0.2188, 0.9062, 0.2188, 0.9062, 0.2188, 0.9062, 0.2188, 0.9062, 0.2188, 0.9062, 0.2188, 0.9062, 0.2188, 0.9062, 0.2188, 0.9062, 0.2188, 0.9062, 0.2188, 0.9062, 0.2188, 0.9062, 0.2188, 0.9062, 0.2188, 0.9062, 0.2188, 0.9062, 0.2188, 0.9062, 0.2188, 0.9062, 0.2188, 0.9062, 0.2188, 0.9062, 0.2188, 0.9062, 0.2188, 0.9062, 0.2188, 0.9062, 0.25, 0.9062, 0.25, 0.9062, 0.25, 0.9062, 0.25, 0.9062, 0.25, 0.9062, 0.25, 0.9062, 0.25, 0.9062, 0.25, 0.9062, 0.25, 0.9062, 0.25, 0.9062, 0.2188, 0.9062, 0.2188, 0.9062, 0.2188, 0.9062, 0.2188, 0.9062, 0.2188, 0.9062, 0.2188, 0.9062, 0.2188, 0.9062, 0.2188, 0.9062, 0.2188, 0.9062, 0.2188, 0.9062, 0.2188, 0.9062, 0.2188, 0.9062, 0.2188, 0.9062, 0.2188, 0.9375, 0.2188, 0.9375, 0.2188, 0.9062, 0.2188, 0.9062, 0.2188, 0.9062, 0.25, 0.9062, 0.2188, 0.9062, 0.2188, 0.9062, 0.25, 0.9062, 0.2812, 0.9062, 0.2812, 0.9062, 0.25, 0.9062, 0.25, 0.9062, 0.25, 0.9062, 0.25, 0.9062, 0.25, 0.9062, 0.25, 0.9062, 0.2188, 0.9062, 0.25, 0.9062, 0.25, 0.9062, 0.2188, 0.9062, 0.25, 0.9062, 0.25, 0.9375, 0.2188, 0.9375, 0.2188, 0.9062, 0.2812, 0.9375, 0.2812, 0.9375, 0.2812, 0.9375, 0.2812, 0.9375, 0.25, 0.9062, 0.25, 0.9062, 0.25, 0.9062, 0.25, 0.9062, 0.25, 0.9062, 0.25, 0.9062, 0.25, 0.9062, 0.25, 0.9062, 0.2812, 0.875, 0.2812, 0.875, 0.25, 0.875, 0.25, 0.875, 0.25, 0.9062, 0.25, 0.9062, 0.2188, 0.9062, 0.2188, 0.9062, 0.25, 0.9062, 0.25, 0.9062, 0.25, 0.9062, 0.25, 0.9062, 0.25, 0.875, 0.25, 0.875, 0.25, 0.875, 0.25, 0.875, 0.25, 0.9062, 0.25, 0.9062, 0.25, 0.9062, 0.25, 0.9062, 0.25, 0.9062, 0.25, 0.9062, 0.2812, 0.9062, 0.2812, 0.9062, 0.2188, 0.875, 0.2188, 0.875, 0.2188, 0.875, 0.2188, 0.875, 0.2812, 0.9062, 0.2812, 0.9062, 0.25, 0.9062, 0.25, 0.9062, 0.2812, 0.9062, 0.2812, 0.9062, 0.2812, 0.9062, 0.2812, 0.9062, 0.25, 0.9062, 0.25, 0.9062, 0.25, 0.9062, 0.25, 0.9062, 0.25, 0.9062, 0.25, 0.9062, 0.25, 0.9375, 0.25, 0.9375, 0.2812, 0.9062, 0.2812, 0.9062, 0.2812, 0.9062, 0.2812, 0.9062, 0.25, 0.9062, 0.25, 0.9062, 0.2812, 0.9062, 0.2812, 0.9062, 0.2812, 0.9062, 0.25, 0.9062, 0.25, 0.9062, 0.2812, 0.9062, 0.25, 0.9062, 0.25, 0.9062, 0.25, 0.9062, 0.25, 0.9062, 0.2188, 0.9062, 0.2188, 0.9062, 0.25, 0.9062, 0.25, 0.9062, 0.25, 0.875, 0.25, 0.875, 0.25, 0.875, 0.25, 0.875])
me_head.materials.append(mat_mat_5)
me_head.use_remesh_preserve_volume = False
me_head.use_remesh_preserve_attributes = False
me_head.use_mirror_vertex_groups = False
me_head.update()
me_plane_1 = bpy.data.meshes.new('Plane_1')
me_plane_1.from_pydata([(-19.01, 2.777, -10.49), (-14.74, 2.777, -10.49), (-10.47, 2.777, -10.49), (-6.194, 2.777, -10.49), (10.89, 2.777, -10.49), (15.17, 2.777, -10.49), (40.8, 2.777, -10.49), (45.07, 2.777, -10.49), (-36.1, 1.684, -6.364), (-31.83, 1.684, -6.364), (-27.55, 1.684, -6.364), (-23.28, 1.684, -6.364), (-14.74, 1.684, -6.364), (-10.47, 1.684, -6.364), (-6.194, 1.684, -6.364), (-1.922, 1.684, -6.364), (6.622, 1.684, -6.364), (10.89, 1.684, -6.364), (23.71, 1.684, -6.364), (27.98, 1.684, -6.364), (36.53, 1.684, -6.364), (40.8, 1.684, -6.364), (-40.37, 0.5912, -2.234), (-36.1, 0.5912, -2.234), (-31.83, 0.5912, -2.234), (-27.55, 0.5912, -2.234), (-23.28, 0.5912, -2.234), (-19.01, 0.5912, -2.234), (-1.922, 0.5912, -2.234), (6.622, 0.5912, -2.234), (15.17, 0.5912, -2.234), (23.71, 0.5912, -2.234), (27.98, 0.5912, -2.234), (36.53, 0.5912, -2.234), (-40.37, -7.058, 26.68), (-36.1, -7.058, 26.68), (40.8, -7.058, 26.68), (45.07, -7.058, 26.68), (-36.1, -12.32, 46.58), (40.8, -12.32, 46.58)], [], [(39, 38, 35, 34, 22, 23, 8, 9, 24, 25, 10, 11, 26, 27, 0, 1, 12, 13, 2, 3, 14, 15, 28, 29, 16, 17, 4, 5, 30, 31, 18, 19, 32, 33, 20, 21, 6, 7, 37, 36)])
_uv = me_plane_1.uv_layers.new(name='UVMap')
_uv.uv.foreach_set('vector', [0.7188, 0.7812, 0.5312, 0.7812, 0.5312, 0.75, 0.5312, 0.75, 0.5625, 0.75, 0.5938, 0.75, 0.5625, 0.7188, 0.5938, 0.6875, 0.5625, 0.6875, 0.5625, 0.6875, 0.5625, 0.6875, 0.5625, 0.6875, 0.5625, 0.6875, 0.5625, 0.6875, 0.5625, 0.7188, 0.5938, 0.7188, 0.5938, 0.6875, 0.5938, 0.6875, 0.5625, 0.6875, 0.5938, 0.6562, 0.5938, 0.6875, 0.625, 0.6875, 0.625, 0.6875, 0.625, 0.6875, 0.625, 0.6875, 0.6562, 0.6875, 0.7188, 0.6875, 0.625, 0.6875, 0.6562, 0.6875, 0.6875, 0.6875, 0.6875, 0.6875, 0.6875, 0.6875, 0.6875, 0.6875, 0.75, 0.6875, 0.6562, 0.7188, 0.6875, 0.75, 0.6875, 0.7188, 0.75, 0.7188, 0.7188, 0.75, 0.7188, 0.75])
me_plane_1.materials.append(mat_mat_5)
me_plane_1.use_remesh_preserve_volume = False
me_plane_1.use_remesh_preserve_attributes = False
me_plane_1.use_mirror_vertex_groups = False
me_plane_1.update()
me_plane = bpy.data.meshes.new('Plane')
me_plane.from_pydata([(-19.01, -2.777, -10.49), (-14.74, -2.777, -10.49), (-10.47, -2.777, -10.49), (-6.194, -2.777, -10.49), (10.89, -2.777, -10.49), (15.17, -2.777, -10.49), (40.8, -2.777, -10.49), (45.07, -2.777, -10.49), (-36.1, -1.684, -6.364), (-31.83, -1.684, -6.364), (-27.55, -1.684, -6.364), (-23.28, -1.684, -6.364), (-14.74, -1.684, -6.364), (-10.47, -1.684, -6.364), (-6.194, -1.684, -6.364), (-1.922, -1.684, -6.364), (6.622, -1.684, -6.364), (10.89, -1.684, -6.364), (23.71, -1.684, -6.364), (27.98, -1.684, -6.364), (36.53, -1.684, -6.364), (40.8, -1.684, -6.364), (-40.37, -0.5911, -2.234), (-36.1, -0.5911, -2.234), (-31.83, -0.5911, -2.234), (-27.55, -0.5911, -2.234), (-23.28, -0.5911, -2.234), (-19.01, -0.5911, -2.234), (-1.922, -0.5911, -2.234), (6.622, -0.5911, -2.234), (15.17, -0.5911, -2.234), (23.71, -0.5911, -2.234), (27.98, -0.5911, -2.234), (36.53, -0.5911, -2.234), (-40.37, 7.058, 26.68), (-36.1, 7.058, 26.68), (40.8, 7.058, 26.68), (45.07, 7.058, 26.68), (-36.1, 12.32, 46.58), (40.8, 12.32, 46.58)], [], [(27, 0, 1, 12, 13, 2, 3, 14, 15, 28, 29, 16, 17, 4, 5, 30, 31, 18, 19, 32, 33, 20, 21, 6, 7, 37, 36, 39, 38, 35, 34, 22, 23, 8, 9, 24, 25, 10, 11, 26)])
_uv = me_plane.uv_layers.new(name='UVMap')
_uv.uv.foreach_set('vector', [0.5938, 0.6875, 0.5938, 0.6562, 0.625, 0.6562, 0.625, 0.6875, 0.625, 0.6875, 0.625, 0.6562, 0.625, 0.6562, 0.625, 0.6875, 0.6562, 0.6875, 0.6562, 0.6875, 0.6562, 0.6875, 0.6562, 0.6875, 0.6875, 0.6875, 0.6875, 0.6562, 0.6875, 0.6562, 0.6875, 0.6875, 0.7188, 0.6875, 0.7188, 0.6875, 0.7188, 0.6875, 0.7188, 0.6875, 0.75, 0.6875, 0.75, 0.6875, 0.75, 0.6875, 0.75, 0.6562, 0.7812, 0.6562, 0.7812, 0.75, 0.75, 0.75, 0.75, 0.7812, 0.5625, 0.7812, 0.5625, 0.75, 0.5312, 0.75, 0.5312, 0.6875, 0.5625, 0.6875, 0.5625, 0.6875, 0.5625, 0.6875, 0.5625, 0.6875, 0.5625, 0.6875, 0.5625, 0.6875, 0.5938, 0.6875, 0.5938, 0.6875])
me_plane.materials.append(mat_mat_5)
me_plane.use_remesh_preserve_volume = False
me_plane.use_remesh_preserve_attributes = False
me_plane.use_mirror_vertex_groups = False
me_plane.update()
me_plane_2 = bpy.data.meshes.new('Plane_2')
me_plane_2.from_pydata([(2.777, -19.01, -10.49), (2.777, -14.74, -10.49), (2.777, -10.47, -10.49), (2.777, -6.194, -10.49), (2.777, 10.89, -10.49), (2.777, 15.17, -10.49), (2.777, 40.8, -10.49), (2.777, 45.07, -10.49), (1.684, -36.1, -6.364), (1.684, -31.83, -6.364), (1.684, -27.55, -6.364), (1.684, -23.28, -6.364), (1.684, -14.74, -6.364), (1.684, -10.47, -6.364), (1.684, -6.194, -6.364), (1.684, -1.922, -6.364), (1.684, 6.622, -6.364), (1.684, 10.89, -6.364), (1.684, 23.71, -6.364), (1.684, 27.98, -6.364), (1.684, 36.53, -6.364), (1.684, 40.8, -6.364), (0.5912, -40.37, -2.234), (0.5912, -36.1, -2.234), (0.5912, -31.83, -2.234), (0.5912, -27.55, -2.234), (0.5912, -23.28, -2.234), (0.5912, -19.01, -2.234), (0.5912, -1.922, -2.234), (0.5912, 6.622, -2.234), (0.5912, 15.17, -2.234), (0.5912, 23.71, -2.234), (0.5912, 27.98, -2.234), (0.5912, 36.53, -2.234), (-7.058, -40.37, 26.68), (-7.058, -36.1, 26.68), (-7.058, 40.8, 26.68), (-7.058, 45.07, 26.68), (-12.32, -36.1, 46.58), (-12.32, 40.8, 46.58)], [], [(35, 34, 22, 23, 8, 9, 24, 25, 10, 11, 26, 27, 0, 1, 12, 13, 2, 3, 14, 15, 28, 29, 16, 17, 4, 5, 30, 31, 18, 19, 32, 33, 20, 21, 6, 7, 37, 36, 39, 38)])
_uv = me_plane_2.uv_layers.new(name='UVMap')
_uv.uv.foreach_set('vector', [0.5312, 0.75, 0.5312, 0.75, 0.5625, 0.7188, 0.5625, 0.6875, 0.5625, 0.6875, 0.5625, 0.6875, 0.5312, 0.6875, 0.5938, 0.6875, 0.5938, 0.6875, 0.5938, 0.6875, 0.5938, 0.6875, 0.5938, 0.6875, 0.5938, 0.6562, 0.625, 0.6562, 0.625, 0.6875, 0.625, 0.6875, 0.625, 0.6562, 0.625, 0.6562, 0.625, 0.6875, 0.6562, 0.6875, 0.6562, 0.6875, 0.6562, 0.6875, 0.6562, 0.6875, 0.7188, 0.6875, 0.7188, 0.6562, 0.6562, 0.6562, 0.6562, 0.6875, 0.7188, 0.6875, 0.7188, 0.6875, 0.7188, 0.6875, 0.7188, 0.6875, 0.75, 0.6875, 0.7812, 0.6875, 0.75, 0.6875, 0.75, 0.6562, 0.75, 0.6562, 0.7812, 0.75, 0.7812, 0.75, 0.7812, 0.7812, 0.5312, 0.7812])
me_plane_2.materials.append(mat_mat_5)
me_plane_2.use_remesh_preserve_volume = False
me_plane_2.use_remesh_preserve_attributes = False
me_plane_2.use_mirror_vertex_groups = False
me_plane_2.update()
me_plane_3 = bpy.data.meshes.new('Plane_3')
me_plane_3.from_pydata([(-2.777, -19.01, -10.49), (-2.777, -14.74, -10.49), (-2.777, -10.47, -10.49), (-2.777, -6.194, -10.49), (-2.777, 10.89, -10.49), (-2.777, 15.17, -10.49), (-2.777, 40.8, -10.49), (-2.777, 45.07, -10.49), (-1.684, -36.1, -6.364), (-1.684, -31.83, -6.364), (-1.684, -27.55, -6.364), (-1.684, -23.28, -6.364), (-1.684, -14.74, -6.364), (-1.684, -10.47, -6.364), (-1.684, -6.194, -6.364), (-1.684, -1.922, -6.364), (-1.684, 6.622, -6.364), (-1.684, 10.89, -6.364), (-1.684, 23.71, -6.364), (-1.684, 27.98, -6.364), (-1.684, 36.53, -6.364), (-1.684, 40.8, -6.364), (-0.5912, -40.37, -2.234), (-0.5912, -36.1, -2.234), (-0.5912, -31.83, -2.234), (-0.5912, -27.55, -2.234), (-0.5912, -23.28, -2.234), (-0.5912, -19.01, -2.234), (-0.5912, -1.922, -2.234), (-0.5912, 6.622, -2.234), (-0.5912, 15.17, -2.234), (-0.5912, 23.71, -2.234), (-0.5912, 27.98, -2.234), (-0.5912, 36.53, -2.234), (7.058, -40.37, 26.68), (7.058, -36.1, 26.68), (7.058, 40.8, 26.68), (7.058, 45.07, 26.68), (12.32, -36.1, 46.58), (12.32, 40.8, 46.58)], [], [(35, 34, 22, 23, 8, 9, 24, 25, 10, 11, 26, 27, 0, 1, 12, 13, 2, 3, 14, 15, 28, 29, 16, 17, 4, 5, 30, 31, 18, 19, 32, 33, 20, 21, 6, 7, 37, 36, 39, 38)])
_uv = me_plane_3.uv_layers.new(name='UVMap')
_uv.uv.foreach_set('vector', [0.5938, 0.75, 0.5938, 0.75, 0.5938, 0.6875, 0.5938, 0.6875, 0.5938, 0.6875, 0.5938, 0.6875, 0.5938, 0.6875, 0.5938, 0.6875, 0.5938, 0.6875, 0.625, 0.6875, 0.625, 0.6875, 0.625, 0.6875, 0.625, 0.6875, 0.625, 0.6875, 0.625, 0.6875, 0.625, 0.6875, 0.625, 0.6875, 0.625, 0.6875, 0.625, 0.6875, 0.6562, 0.6875, 0.6562, 0.6875, 0.6562, 0.6875, 0.6562, 0.6875, 0.6875, 0.6875, 0.6875, 0.6875, 0.6875, 0.6875, 0.6875, 0.6875, 0.6875, 0.6875, 0.6875, 0.6875, 0.6875, 0.6875, 0.6875, 0.6875, 0.7188, 0.6875, 0.7188, 0.6875, 0.7188, 0.6875, 0.7188, 0.6875, 0.7188, 0.6875, 0.7188, 0.75, 0.7188, 0.75, 0.7188, 0.75, 0.5938, 0.75])
me_plane_3.materials.append(mat_mat_5)
me_plane_3.use_remesh_preserve_volume = False
me_plane_3.use_remesh_preserve_attributes = False
me_plane_3.use_mirror_vertex_groups = False
me_plane_3.update()
me_cube_2 = bpy.data.meshes.new('Cube_2')
me_cube_2.from_pydata([(-32.37, -25.83, -11.99), (-32.37, -25.83, -11.99), (-32.37, -25.83, -11.99), (-32.37, -25.83, 11.99), (-32.37, -25.83, 11.99), (-32.37, -25.83, 11.99), (32.37, -25.83, -11.99), (32.37, -25.83, -11.99), (32.37, -25.83, -11.99), (32.37, -25.83, 11.99), (32.37, -25.83, 11.99), (32.37, -25.83, 11.99), (32.37, 38.74, -11.99), (32.37, 38.74, -11.99), (32.37, 38.74, 11.99), (32.37, 38.74, 11.99), (-32.37, 38.74, -11.99), (-32.37, 38.74, -11.99), (-32.37, 38.74, 11.99), (-32.37, 38.74, 11.99)], [], [(9, 14, 18, 3), (1, 4, 18, 16), (12, 6, 0, 16), (17, 19, 15, 13), (12, 14, 10, 7), (8, 11, 5, 2)])
_uv = me_cube_2.uv_layers.new(name='UVMap')
_uv.uv.foreach_set('vector', [0.7188, 0.5312, 0.7188, 0.6562, 0.5938, 0.6562, 0.5938, 0.5312, 0.7188, 0.5312, 0.7188, 0.6562, 0.5938, 0.6562, 0.5938, 0.5312, 0.7188, 0.5312, 0.7188, 0.6562, 0.5938, 0.6562, 0.5938, 0.5312, 0.7188, 0.5312, 0.7188, 0.6562, 0.5938, 0.6562, 0.5938, 0.5312, 0.7188, 0.5312, 0.7188, 0.6562, 0.5938, 0.6562, 0.5938, 0.5312, 0.7188, 0.5312, 0.7188, 0.6562, 0.5938, 0.6562, 0.5938, 0.5312])
me_cube_2.materials.append(mat_mat_4)
me_cube_2.use_remesh_preserve_volume = False
me_cube_2.use_remesh_preserve_attributes = False
me_cube_2.use_mirror_vertex_groups = False
me_cube_2.update()
me_cube_3 = bpy.data.meshes.new('Cube_3')
me_cube_3.from_pydata([(-10.73, -38.0, -11.94), (-10.73, -38.0, -11.94), (-10.73, -38.0, -11.94), (-10.73, -38.0, -9.537e-07), (-10.73, -38.0, -9.537e-07), (-10.73, -38.0, -9.537e-07), (10.73, -38.0, -11.94), (10.73, -38.0, -11.94), (10.73, -38.0, -11.94), (10.73, -38.0, -9.537e-07), (10.73, -38.0, -9.537e-07), (10.73, -38.0, -9.537e-07), (10.73, 0.0, -11.94), (10.73, 0.0, -11.94), (10.73, 0.0, -9.537e-07), (10.73, 0.0, -9.537e-07), (-10.73, 0.0, -11.94), (-10.73, 0.0, -11.94), (-10.73, 0.0, -9.537e-07), (-10.73, 0.0, -9.537e-07)], [], [(9, 14, 18, 3), (1, 4, 18, 16), (12, 6, 0, 16), (17, 19, 15, 13), (12, 14, 10, 7), (8, 11, 5, 2)])
_uv = me_cube_3.uv_layers.new(name='UVMap')
_uv.uv.foreach_set('vector', [0.7188, 0.5312, 0.7188, 0.6562, 0.5938, 0.6562, 0.5938, 0.5312, 0.7188, 0.5312, 0.7188, 0.6562, 0.5938, 0.6562, 0.5938, 0.5312, 0.7188, 0.5312, 0.7188, 0.6562, 0.5938, 0.6562, 0.5938, 0.5312, 0.7188, 0.5312, 0.7188, 0.6562, 0.5938, 0.6562, 0.5938, 0.5312, 0.7188, 0.5312, 0.7188, 0.6562, 0.5938, 0.6562, 0.5938, 0.5312, 0.7188, 0.5312, 0.7188, 0.6562, 0.5938, 0.6562, 0.5938, 0.5312])
me_cube_3.materials.append(mat_mat_4)
me_cube_3.use_remesh_preserve_volume = False
me_cube_3.use_remesh_preserve_attributes = False
me_cube_3.use_mirror_vertex_groups = False
me_cube_3.update()
me_cube_9 = bpy.data.meshes.new('Cube_9')
me_cube_9.from_pydata([(-2.063, -4.59, -1.803), (-2.063, -4.59, -1.803), (-2.063, -4.59, -1.803), (-2.063, -4.59, 1.803), (-2.063, -4.59, 1.803), (-2.063, -4.59, 1.803), (2.063, -4.59, -1.803), (2.063, -4.59, -1.803), (2.063, -4.59, -1.803), (2.063, -4.59, 1.803), (2.063, -4.59, 1.803), (2.063, -4.59, 1.803), (2.063, 6.885, -1.803), (2.063, 6.885, -1.803), (2.063, 6.885, 1.803), (2.063, 6.885, 1.803), (-2.063, 6.885, -1.803), (-2.063, 6.885, -1.803), (-2.063, 6.885, 1.803), (-2.063, 6.885, 1.803)], [], [(9, 14, 18, 3), (1, 4, 18, 16), (12, 6, 0, 16), (17, 19, 15, 13), (12, 14, 10, 7), (8, 11, 5, 2)])
_uv = me_cube_9.uv_layers.new(name='UVMap')
_uv.uv.foreach_set('vector', [0.4062, 0.7812, 0.4062, 0.8438, 0.3438, 0.8438, 0.3438, 0.7812, 0.4062, 0.7812, 0.4062, 0.8438, 0.3438, 0.8438, 0.3438, 0.7812, 0.4062, 0.7812, 0.4062, 0.8438, 0.3438, 0.8438, 0.3438, 0.7812, 0.4062, 0.7812, 0.4062, 0.8438, 0.3438, 0.8438, 0.3438, 0.7812, 0.4062, 0.7812, 0.4062, 0.8438, 0.3438, 0.8438, 0.3438, 0.7812, 0.4062, 0.7812, 0.4062, 0.8438, 0.3438, 0.8438, 0.3438, 0.7812])
me_cube_9.materials.append(mat_mat_7)
me_cube_9.use_remesh_preserve_volume = False
me_cube_9.use_remesh_preserve_attributes = False
me_cube_9.use_mirror_vertex_groups = False
me_cube_9.update()
me_cube_7 = bpy.data.meshes.new('Cube_7')
me_cube_7.from_pydata([(-2.063, -4.59, -1.803), (-2.063, -4.59, -1.803), (-2.063, -4.59, -1.803), (-2.063, -4.59, 1.803), (-2.063, -4.59, 1.803), (-2.063, -4.59, 1.803), (2.063, -4.59, -1.803), (2.063, -4.59, -1.803), (2.063, -4.59, -1.803), (2.063, -4.59, 1.803), (2.063, -4.59, 1.803), (2.063, -4.59, 1.803), (2.063, 6.885, -1.803), (2.063, 6.885, -1.803), (2.063, 6.885, 1.803), (2.063, 6.885, 1.803), (-2.063, 6.885, -1.803), (-2.063, 6.885, -1.803), (-2.063, 6.885, 1.803), (-2.063, 6.885, 1.803)], [], [(9, 14, 18, 3), (1, 4, 18, 16), (12, 6, 0, 16), (17, 19, 15, 13), (12, 14, 10, 7), (8, 11, 5, 2)])
_uv = me_cube_7.uv_layers.new(name='UVMap')
_uv.uv.foreach_set('vector', [0.4062, 0.7812, 0.4062, 0.8438, 0.3438, 0.8438, 0.3438, 0.7812, 0.4062, 0.7812, 0.4062, 0.8438, 0.3438, 0.8438, 0.3438, 0.7812, 0.4062, 0.7812, 0.4062, 0.8438, 0.3438, 0.8438, 0.3438, 0.7812, 0.4062, 0.7812, 0.4062, 0.8438, 0.3438, 0.8438, 0.3438, 0.7812, 0.4062, 0.7812, 0.4062, 0.8438, 0.3438, 0.8438, 0.3438, 0.7812, 0.4062, 0.7812, 0.4062, 0.8438, 0.3438, 0.8438, 0.3438, 0.7812])
me_cube_7.materials.append(mat_mat_7)
me_cube_7.use_remesh_preserve_volume = False
me_cube_7.use_remesh_preserve_attributes = False
me_cube_7.use_mirror_vertex_groups = False
me_cube_7.update()
me_cube_8 = bpy.data.meshes.new('Cube_8')
me_cube_8.from_pydata([(-2.063, -4.59, -1.803), (-2.063, -4.59, -1.803), (-2.063, -4.59, -1.803), (-2.063, -4.59, 1.803), (-2.063, -4.59, 1.803), (-2.063, -4.59, 1.803), (2.063, -4.59, -1.803), (2.063, -4.59, -1.803), (2.063, -4.59, -1.803), (2.063, -4.59, 1.803), (2.063, -4.59, 1.803), (2.063, -4.59, 1.803), (2.063, 6.885, -1.803), (2.063, 6.885, -1.803), (2.063, 6.885, 1.803), (2.063, 6.885, 1.803), (-2.063, 6.885, -1.803), (-2.063, 6.885, -1.803), (-2.063, 6.885, 1.803), (-2.063, 6.885, 1.803)], [], [(9, 14, 18, 3), (1, 4, 18, 16), (12, 6, 0, 16), (17, 19, 15, 13), (12, 14, 10, 7), (8, 11, 5, 2)])
_uv = me_cube_8.uv_layers.new(name='UVMap')
_uv.uv.foreach_set('vector', [0.4062, 0.7812, 0.4062, 0.8438, 0.3438, 0.8438, 0.3438, 0.7812, 0.4062, 0.7812, 0.4062, 0.8438, 0.3438, 0.8438, 0.3438, 0.7812, 0.4062, 0.7812, 0.4062, 0.8438, 0.3438, 0.8438, 0.3438, 0.7812, 0.4062, 0.7812, 0.4062, 0.8438, 0.3438, 0.8438, 0.3438, 0.7812, 0.4062, 0.7812, 0.4062, 0.8438, 0.3438, 0.8438, 0.3438, 0.7812, 0.4062, 0.7812, 0.4062, 0.8438, 0.3438, 0.8438, 0.3438, 0.7812])
me_cube_8.materials.append(mat_mat_7)
me_cube_8.use_remesh_preserve_volume = False
me_cube_8.use_remesh_preserve_attributes = False
me_cube_8.use_mirror_vertex_groups = False
me_cube_8.update()
me_cube_4 = bpy.data.meshes.new('Cube_4')
me_cube_4.from_pydata([(-10.73, -38.0, -11.94), (-10.73, -38.0, -11.94), (-10.73, -38.0, -11.94), (-10.73, -38.0, -4.768e-07), (-10.73, -38.0, -4.768e-07), (-10.73, -38.0, -4.768e-07), (10.73, -38.0, -11.94), (10.73, -38.0, -11.94), (10.73, -38.0, -11.94), (10.73, -38.0, -4.768e-07), (10.73, -38.0, -4.768e-07), (10.73, -38.0, -4.768e-07), (10.73, 1.907e-06, -11.94), (10.73, 1.907e-06, -11.94), (10.73, 1.907e-06, -4.768e-07), (10.73, 1.907e-06, -4.768e-07), (-10.73, 1.907e-06, -11.94), (-10.73, 1.907e-06, -11.94), (-10.73, 1.907e-06, -4.768e-07), (-10.73, 1.907e-06, -4.768e-07)], [], [(9, 14, 18, 3), (1, 4, 18, 16), (12, 6, 0, 16), (17, 19, 15, 13), (12, 14, 10, 7), (8, 11, 5, 2)])
_uv = me_cube_4.uv_layers.new(name='UVMap')
_uv.uv.foreach_set('vector', [0.7188, 0.5312, 0.7188, 0.6562, 0.5938, 0.6562, 0.5938, 0.5312, 0.7188, 0.5312, 0.7188, 0.6562, 0.5938, 0.6562, 0.5938, 0.5312, 0.7188, 0.5312, 0.7188, 0.6562, 0.5938, 0.6562, 0.5938, 0.5312, 0.7188, 0.5312, 0.7188, 0.6562, 0.5938, 0.6562, 0.5938, 0.5312, 0.7188, 0.5312, 0.7188, 0.6562, 0.5938, 0.6562, 0.5938, 0.5312, 0.7188, 0.5312, 0.7188, 0.6562, 0.5938, 0.6562, 0.5938, 0.5312])
me_cube_4.materials.append(mat_mat_4)
me_cube_4.use_remesh_preserve_volume = False
me_cube_4.use_remesh_preserve_attributes = False
me_cube_4.use_mirror_vertex_groups = False
me_cube_4.update()
me_cube_12 = bpy.data.meshes.new('Cube_12')
me_cube_12.from_pydata([(-2.063, -4.59, -1.803), (-2.063, -4.59, -1.803), (-2.063, -4.59, -1.803), (-2.063, -4.59, 1.803), (-2.063, -4.59, 1.803), (-2.063, -4.59, 1.803), (2.063, -4.59, -1.803), (2.063, -4.59, -1.803), (2.063, -4.59, -1.803), (2.063, -4.59, 1.803), (2.063, -4.59, 1.803), (2.063, -4.59, 1.803), (2.063, 6.885, -1.803), (2.063, 6.885, -1.803), (2.063, 6.885, 1.803), (2.063, 6.885, 1.803), (-2.063, 6.885, -1.803), (-2.063, 6.885, -1.803), (-2.063, 6.885, 1.803), (-2.063, 6.885, 1.803)], [], [(9, 14, 18, 3), (1, 4, 18, 16), (12, 6, 0, 16), (17, 19, 15, 13), (12, 14, 10, 7), (8, 11, 5, 2)])
_uv = me_cube_12.uv_layers.new(name='UVMap')
_uv.uv.foreach_set('vector', [0.3438, 0.8438, 0.3438, 0.7812, 0.4062, 0.7812, 0.4062, 0.8438, 0.3438, 0.8438, 0.3438, 0.7812, 0.4062, 0.7812, 0.4062, 0.8438, 0.3438, 0.8438, 0.3438, 0.7812, 0.4062, 0.7812, 0.4062, 0.8438, 0.3438, 0.8438, 0.3438, 0.7812, 0.4062, 0.7812, 0.4062, 0.8438, 0.3438, 0.8438, 0.3438, 0.7812, 0.4062, 0.7812, 0.4062, 0.8438, 0.3438, 0.8438, 0.3438, 0.7812, 0.4062, 0.7812, 0.4062, 0.8438])
me_cube_12.materials.append(mat_mat_7)
me_cube_12.use_remesh_preserve_volume = False
me_cube_12.use_remesh_preserve_attributes = False
me_cube_12.use_mirror_vertex_groups = False
me_cube_12.update()
me_cube_10 = bpy.data.meshes.new('Cube_10')
me_cube_10.from_pydata([(-2.063, -4.59, -1.803), (-2.063, -4.59, -1.803), (-2.063, -4.59, -1.803), (-2.063, -4.59, 1.803), (-2.063, -4.59, 1.803), (-2.063, -4.59, 1.803), (2.063, -4.59, -1.803), (2.063, -4.59, -1.803), (2.063, -4.59, -1.803), (2.063, -4.59, 1.803), (2.063, -4.59, 1.803), (2.063, -4.59, 1.803), (2.063, 6.885, -1.803), (2.063, 6.885, -1.803), (2.063, 6.885, 1.803), (2.063, 6.885, 1.803), (-2.063, 6.885, -1.803), (-2.063, 6.885, -1.803), (-2.063, 6.885, 1.803), (-2.063, 6.885, 1.803)], [], [(9, 14, 18, 3), (1, 4, 18, 16), (12, 6, 0, 16), (17, 19, 15, 13), (12, 14, 10, 7), (8, 11, 5, 2)])
_uv = me_cube_10.uv_layers.new(name='UVMap')
_uv.uv.foreach_set('vector', [0.4062, 0.7812, 0.4062, 0.8438, 0.3438, 0.8438, 0.3438, 0.7812, 0.4062, 0.7812, 0.4062, 0.8438, 0.3438, 0.8438, 0.3438, 0.7812, 0.4062, 0.7812, 0.4062, 0.8438, 0.3438, 0.8438, 0.3438, 0.7812, 0.4062, 0.7812, 0.4062, 0.8438, 0.3438, 0.8438, 0.3438, 0.7812, 0.4062, 0.7812, 0.4062, 0.8438, 0.3438, 0.8438, 0.3438, 0.7812, 0.4062, 0.7812, 0.4062, 0.8438, 0.3438, 0.8438, 0.3438, 0.7812])
me_cube_10.materials.append(mat_mat_7)
me_cube_10.use_remesh_preserve_volume = False
me_cube_10.use_remesh_preserve_attributes = False
me_cube_10.use_mirror_vertex_groups = False
me_cube_10.update()
me_cube_11 = bpy.data.meshes.new('Cube_11')
me_cube_11.from_pydata([(-2.063, -4.59, -1.803), (-2.063, -4.59, -1.803), (-2.063, -4.59, -1.803), (-2.063, -4.59, 1.803), (-2.063, -4.59, 1.803), (-2.063, -4.59, 1.803), (2.063, -4.59, -1.803), (2.063, -4.59, -1.803), (2.063, -4.59, -1.803), (2.063, -4.59, 1.803), (2.063, -4.59, 1.803), (2.063, -4.59, 1.803), (2.063, 6.885, -1.803), (2.063, 6.885, -1.803), (2.063, 6.885, 1.803), (2.063, 6.885, 1.803), (-2.063, 6.885, -1.803), (-2.063, 6.885, -1.803), (-2.063, 6.885, 1.803), (-2.063, 6.885, 1.803)], [], [(9, 14, 18, 3), (1, 4, 18, 16), (12, 6, 0, 16), (17, 19, 15, 13), (12, 14, 10, 7), (8, 11, 5, 2)])
_uv = me_cube_11.uv_layers.new(name='UVMap')
_uv.uv.foreach_set('vector', [0.4062, 0.7812, 0.4062, 0.8438, 0.3438, 0.8438, 0.3438, 0.7812, 0.4062, 0.7812, 0.4062, 0.8438, 0.3438, 0.8438, 0.3438, 0.7812, 0.4062, 0.7812, 0.4062, 0.8438, 0.3438, 0.8438, 0.3438, 0.7812, 0.4062, 0.7812, 0.4062, 0.8438, 0.3438, 0.8438, 0.3438, 0.7812, 0.4062, 0.7812, 0.4062, 0.8438, 0.3438, 0.8438, 0.3438, 0.7812, 0.4062, 0.7812, 0.4062, 0.8438, 0.3438, 0.8438, 0.3438, 0.7812])
me_cube_11.materials.append(mat_mat_7)
me_cube_11.use_remesh_preserve_volume = False
me_cube_11.use_remesh_preserve_attributes = False
me_cube_11.use_mirror_vertex_groups = False
me_cube_11.update()
me_cube_5 = bpy.data.meshes.new('Cube_5')
me_cube_5.from_pydata([(-26.09, -10.01, -18.97), (-26.09, -10.01, -18.97), (-26.09, -10.01, -18.97), (12.29, -10.01, 29.82), (12.29, -10.01, 29.82), (12.29, -10.01, 29.82), (-12.29, -10.01, -29.82), (-12.29, -10.01, -29.82), (-12.29, -10.01, -29.82), (26.09, -10.01, 18.97), (26.09, -10.01, 18.97), (26.09, -10.01, 18.97), (-12.29, 15.02, -29.82), (-12.29, 15.02, -29.82), (26.09, 15.02, 18.97), (26.09, 15.02, 18.97), (-26.09, 15.02, -18.97), (-26.09, 15.02, -18.97), (12.29, 15.02, 29.82), (12.29, 15.02, 29.82)], [], [(9, 14, 18, 3), (1, 4, 18, 16), (12, 6, 0, 16), (17, 19, 15, 13), (12, 14, 10, 7), (8, 11, 5, 2)])
_uv = me_cube_5.uv_layers.new(name='UVMap')
_uv.uv.foreach_set('vector', [0.7188, 0.6562, 0.7188, 0.7812, 0.5938, 0.7812, 0.5938, 0.6562, 0.7188, 0.6562, 0.7188, 0.7812, 0.5938, 0.7812, 0.5938, 0.6562, 0.7188, 0.6562, 0.7188, 0.7812, 0.5938, 0.7812, 0.5938, 0.6562, 0.7188, 0.6562, 0.7188, 0.7812, 0.5938, 0.7812, 0.5938, 0.6562, 0.7188, 0.6562, 0.7188, 0.7812, 0.5938, 0.7812, 0.5938, 0.6562, 0.7188, 0.6562, 0.7188, 0.7812, 0.5938, 0.7812, 0.5938, 0.6562])
me_cube_5.materials.append(mat_mat_5)
me_cube_5.use_remesh_preserve_volume = False
me_cube_5.use_remesh_preserve_attributes = False
me_cube_5.use_mirror_vertex_groups = False
me_cube_5.update()
me_cube_6 = bpy.data.meshes.new('Cube_6')
me_cube_6.from_pydata([(12.29, -10.01, -29.82), (12.29, -10.01, -29.82), (12.29, -10.01, -29.82), (-26.09, -10.01, 18.97), (-26.09, -10.01, 18.97), (-26.09, -10.01, 18.97), (26.09, -10.01, -18.97), (26.09, -10.01, -18.97), (26.09, -10.01, -18.97), (-12.29, -10.01, 29.82), (-12.29, -10.01, 29.82), (-12.29, -10.01, 29.82), (26.09, 15.02, -18.97), (26.09, 15.02, -18.97), (-12.29, 15.02, 29.82), (-12.29, 15.02, 29.82), (12.29, 15.02, -29.82), (12.29, 15.02, -29.82), (-26.09, 15.02, 18.97), (-26.09, 15.02, 18.97)], [], [(9, 14, 18, 3), (1, 4, 18, 16), (12, 6, 0, 16), (17, 19, 15, 13), (12, 14, 10, 7), (8, 11, 5, 2)])
_uv = me_cube_6.uv_layers.new(name='UVMap')
_uv.uv.foreach_set('vector', [0.7188, 0.6562, 0.7188, 0.7812, 0.5938, 0.7812, 0.5938, 0.6562, 0.7188, 0.6562, 0.7188, 0.7812, 0.5938, 0.7812, 0.5938, 0.6562, 0.7188, 0.6562, 0.7188, 0.7812, 0.5938, 0.7812, 0.5938, 0.6562, 0.7188, 0.6562, 0.7188, 0.7812, 0.5938, 0.7812, 0.5938, 0.6562, 0.7188, 0.6562, 0.7188, 0.7812, 0.5938, 0.7812, 0.5938, 0.6562, 0.7188, 0.6562, 0.7188, 0.7812, 0.5938, 0.7812, 0.5938, 0.6562])
me_cube_6.materials.append(mat_mat_5)
me_cube_6.use_remesh_preserve_volume = False
me_cube_6.use_remesh_preserve_attributes = False
me_cube_6.use_mirror_vertex_groups = False
me_cube_6.update()

# ---- objects
ob_cube_1 = bpy.data.objects.new('Cube_1', me_cube_1)
ob_head = bpy.data.objects.new('Head', me_head)
ob_plane_1 = bpy.data.objects.new('Plane_1', me_plane_1)
ob_plane = bpy.data.objects.new('Plane', me_plane)
ob_plane_2 = bpy.data.objects.new('Plane_2', me_plane_2)
ob_plane_3 = bpy.data.objects.new('Plane_3', me_plane_3)
ob_cube_2 = bpy.data.objects.new('Cube_2', me_cube_2)
ob_cube_3 = bpy.data.objects.new('Cube_3', me_cube_3)
ob_cube_9 = bpy.data.objects.new('Cube_9', me_cube_9)
ob_cube_7 = bpy.data.objects.new('Cube_7', me_cube_7)
ob_cube_8 = bpy.data.objects.new('Cube_8', me_cube_8)
ob_cube_4 = bpy.data.objects.new('Cube_4', me_cube_4)
ob_cube_12 = bpy.data.objects.new('Cube_12', me_cube_12)
ob_cube_10 = bpy.data.objects.new('Cube_10', me_cube_10)
ob_cube_11 = bpy.data.objects.new('Cube_11', me_cube_11)
ob_cube_5 = bpy.data.objects.new('Cube_5', me_cube_5)
ob_cube_6 = bpy.data.objects.new('Cube_6', me_cube_6)

# ---- transforms, parenting, visibility, modifiers, constraints
ob_cube_1.location = (-3.468e-09, -0.02879, 0.8152)
ob_cube_1.scale = (0.01, 0.01, 0.01)
ob_cube_1.lineart.crease_threshold = 0.0
ob_head.parent = ob_cube_1
ob_head.matrix_parent_inverse = Matrix(((100.0, 9.095e-13, 0.0, 3.468e-07), (0.0, 100.0, -2.384e-07, 2.879), (0.0, 0.0, 100.0, -81.52), (0.0, 0.0, 0.0, 1.0)))
ob_head.location = (-1.164e-10, 0.06402, 0.9814)
ob_head.scale = (0.01, 0.01, 0.01)
ob_head.lineart.crease_threshold = 0.0
ob_plane_1.parent = ob_cube_1
ob_plane_1.matrix_parent_inverse = Matrix(((100.0, 9.095e-13, 0.0, 3.468e-07), (0.0, 100.0, -2.384e-07, 2.879), (0.0, 0.0, 100.0, -81.52), (0.0, 0.0, 0.0, 1.0)))
ob_plane_1.location = (-0.0235, 0.4354, 0.08313)
ob_plane_1.scale = (0.01, 0.01, 0.01)
ob_plane_1.lineart.crease_threshold = 0.0
ob_plane.parent = ob_cube_1
ob_plane.matrix_parent_inverse = Matrix(((100.0, 9.095e-13, 0.0, 3.468e-07), (0.0, 100.0, -2.384e-07, 2.879), (0.0, 0.0, 100.0, -81.52), (0.0, 0.0, 0.0, 1.0)))
ob_plane.location = (-0.0235, -0.4354, 0.08313)
ob_plane.scale = (0.01, 0.01, 0.01)
ob_plane.lineart.crease_threshold = 0.0
ob_plane_2.parent = ob_cube_1
ob_plane_2.matrix_parent_inverse = Matrix(((100.0, 9.095e-13, 0.0, 3.468e-07), (0.0, 100.0, -2.384e-07, 2.879), (0.0, 0.0, 100.0, -81.52), (0.0, 0.0, 0.0, 1.0)))
ob_plane_2.location = (0.4354, -0.0235, 0.08313)
ob_plane_2.scale = (0.01, 0.01, 0.01)
ob_plane_2.lineart.crease_threshold = 0.0
ob_plane_3.parent = ob_cube_1
ob_plane_3.matrix_parent_inverse = Matrix(((100.0, 9.095e-13, 0.0, 3.468e-07), (0.0, 100.0, -2.384e-07, 2.879), (0.0, 0.0, 100.0, -81.52), (0.0, 0.0, 0.0, 1.0)))
ob_plane_3.location = (-0.4354, -0.0235, 0.08313)
ob_plane_3.scale = (0.01, 0.01, 0.01)
ob_plane_3.lineart.crease_threshold = 0.0
ob_cube_2.parent = ob_cube_1
ob_cube_2.matrix_parent_inverse = Matrix(((100.0, 9.095e-13, 0.0, 3.468e-07), (0.0, 100.0, -2.384e-07, 2.879), (0.0, 0.0, 100.0, -81.52), (0.0, 0.0, 0.0, 1.0)))
ob_cube_2.location = (-3.815e-09, -0.06457, 0.2186)
ob_cube_2.scale = (0.01, 0.01, 0.01)
ob_cube_2.lineart.crease_threshold = 0.0
ob_cube_3.parent = ob_cube_2
ob_cube_3.matrix_parent_inverse = Matrix(((100.0, -1e-12, 0.0, 3.815e-07), (0.0, 100.0, 0.0, 6.457), (0.0, -2.084e-05, 100.0, -21.86), (0.0, 0.0, 0.0, 1.0)))
ob_cube_3.location = (-0.1685, 0.008757, 0.09889)
ob_cube_3.scale = (0.01, 0.01, 0.01)
ob_cube_3.lineart.crease_threshold = 0.0
ob_cube_9.parent = ob_cube_3
ob_cube_9.matrix_parent_inverse = Matrix(((100.0, 0.0, 0.0, 16.85), (0.0, 100.0, 0.0, -0.8757), (3.815e-06, 0.0, 100.0, -9.889), (0.0, 0.0, 0.0, 1.0)))
ob_cube_9.location = (-0.114, -0.3968, 0.00141)
ob_cube_9.scale = (0.01, 0.01, 0.01)
ob_cube_9.lineart.crease_threshold = 0.0
ob_cube_7.parent = ob_cube_3
ob_cube_7.matrix_parent_inverse = Matrix(((100.0, 0.0, 0.0, 16.85), (0.0, 100.0, 0.0, -0.8757), (3.815e-06, 0.0, 100.0, -9.889), (0.0, 0.0, 0.0, 1.0)))
ob_cube_7.location = (-0.1685, -0.3968, 0.00141)
ob_cube_7.scale = (0.01, 0.01, 0.01)
ob_cube_7.lineart.crease_threshold = 0.0
ob_cube_8.parent = ob_cube_3
ob_cube_8.matrix_parent_inverse = Matrix(((100.0, 0.0, 0.0, 16.85), (0.0, 100.0, 0.0, -0.8757), (3.815e-06, 0.0, 100.0, -9.889), (0.0, 0.0, 0.0, 1.0)))
ob_cube_8.location = (-0.2249, -0.3968, 0.00141)
ob_cube_8.scale = (0.01, 0.01, 0.01)
ob_cube_8.lineart.crease_threshold = 0.0
ob_cube_4.parent = ob_cube_2
ob_cube_4.matrix_parent_inverse = Matrix(((100.0, -1e-12, 0.0, 3.815e-07), (0.0, 100.0, 0.0, 6.457), (0.0, -2.084e-05, 100.0, -21.86), (0.0, 0.0, 0.0, 1.0)))
ob_cube_4.location = (0.1685, 0.008757, 0.09889)
ob_cube_4.scale = (0.01, 0.01, 0.01)
ob_cube_4.lineart.crease_threshold = 0.0
ob_cube_12.parent = ob_cube_4
ob_cube_12.matrix_parent_inverse = Matrix(((100.0, 0.0, 0.0, -16.85), (0.0, 100.0, 0.0, -0.8757), (3.815e-06, 0.0, 100.0, -9.889), (0.0, 0.0, 0.0, 1.0)))
ob_cube_12.location = (0.2249, -0.3968, 0.00141)
ob_cube_12.scale = (0.01, 0.01, 0.01)
ob_cube_12.lineart.crease_threshold = 0.0
ob_cube_10.parent = ob_cube_4
ob_cube_10.matrix_parent_inverse = Matrix(((100.0, 0.0, 0.0, -16.85), (0.0, 100.0, 0.0, -0.8757), (3.815e-06, 0.0, 100.0, -9.889), (0.0, 0.0, 0.0, 1.0)))
ob_cube_10.location = (0.1704, -0.3968, 0.00141)
ob_cube_10.scale = (0.01, 0.01, 0.01)
ob_cube_10.lineart.crease_threshold = 0.0
ob_cube_11.parent = ob_cube_4
ob_cube_11.matrix_parent_inverse = Matrix(((100.0, 0.0, 0.0, -16.85), (0.0, 100.0, 0.0, -0.8757), (3.815e-06, 0.0, 100.0, -9.889), (0.0, 0.0, 0.0, 1.0)))
ob_cube_11.location = (0.114, -0.3968, 0.00141)
ob_cube_11.scale = (0.01, 0.01, 0.01)
ob_cube_11.lineart.crease_threshold = 0.0
ob_cube_5.parent = ob_cube_1
ob_cube_5.matrix_parent_inverse = Matrix(((100.0, 9.095e-13, 0.0, 3.468e-07), (0.0, 100.0, -2.384e-07, 2.879), (0.0, 0.0, 100.0, -81.52), (0.0, 0.0, 0.0, 1.0)))
ob_cube_5.location = (-0.4227, -0.02503, 0.6848)
ob_cube_5.scale = (0.01, 0.01, 0.01)
ob_cube_5.lineart.crease_threshold = 0.0
ob_cube_6.parent = ob_cube_1
ob_cube_6.matrix_parent_inverse = Matrix(((100.0, 9.095e-13, 0.0, 3.468e-07), (0.0, 100.0, -2.384e-07, 2.879), (0.0, 0.0, 100.0, -81.52), (0.0, 0.0, 0.0, 1.0)))
ob_cube_6.location = (0.4227, -0.02503, 0.6848)
ob_cube_6.scale = (0.01, 0.01, 0.01)
ob_cube_6.lineart.crease_threshold = 0.0

# ---- collection membership
col_collection_1.objects.link(ob_cube_1)
col_collection_1.objects.link(ob_head)
col_collection_1.objects.link(ob_plane_1)
col_collection_1.objects.link(ob_plane)
col_collection_1.objects.link(ob_plane_2)
col_collection_1.objects.link(ob_plane_3)
col_collection_1.objects.link(ob_cube_2)
col_collection_1.objects.link(ob_cube_3)
col_collection_1.objects.link(ob_cube_9)
col_collection_1.objects.link(ob_cube_7)
col_collection_1.objects.link(ob_cube_8)
col_collection_1.objects.link(ob_cube_4)
col_collection_1.objects.link(ob_cube_12)
col_collection_1.objects.link(ob_cube_10)
col_collection_1.objects.link(ob_cube_11)
col_collection_1.objects.link(ob_cube_5)
col_collection_1.objects.link(ob_cube_6)

# ---- scene / render settings (as saved in the file)
scene.frame_start = 1; scene.frame_end = 250; scene.frame_set(1)
scene.render.engine = 'BLENDER_EEVEE_NEXT'
scene.render.resolution_percentage = 50
scene.render.dither_intensity = 0.0
scene.cycles.use_denoising = False
scene.cycles.samples = 128
scene.cycles.sampling_pattern = 'TABULATED_SOBOL'
scene.cycles.light_sampling_threshold = 0.0
scene.cycles.use_adaptive_sampling = False
scene.cycles.use_light_tree = False
scene.cycles.blur_glossy = 0.0
scene.cycles.sample_clamp_indirect = 0.0
scene.view_settings.view_transform = 'Standard'
bpy.context.view_layer.update()

# ---- added for rendering (the .blend has no active camera and no usable light): camera, sun
cam_auto = bpy.data.cameras.new('AutoCamera')
cam_auto.lens = 50.0
cam_auto.sensor_width = 36.0
cam_auto.clip_end = 1000.0
ob_auto_camera = bpy.data.objects.new('AutoCamera', cam_auto)
scene.collection.objects.link(ob_auto_camera)
ob_auto_camera.location = (2.38771, -2.86525, 2.87993)
ob_auto_camera.rotation_euler = (1.09748, -7.21219e-08, 0.694738)
scene.camera = ob_auto_camera
light_auto_sun = bpy.data.lights.new('AutoSun', 'SUN')
light_auto_sun.energy = 3.0
light_auto_sun.angle = 0.0523599
ob_auto_sun = bpy.data.objects.new('AutoSun', light_auto_sun)
scene.collection.objects.link(ob_auto_sun)
ob_auto_sun.rotation_euler = (0.872665, 0.174533, 0.523599)
bpy.context.view_layer.update()
